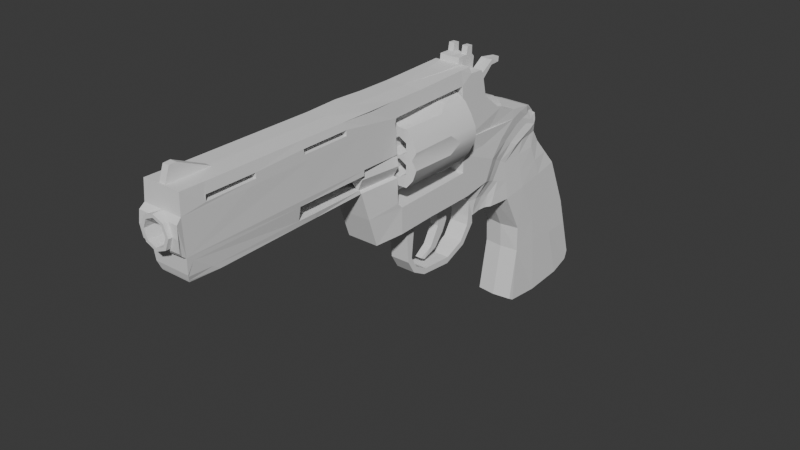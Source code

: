 # Source: Revolver.blend  (saved by Blender 4.0.36; exported with 4.5.12 LTS)
import bpy
from mathutils import Matrix  # noqa: F401  (used for matrix-valued properties, if any)

bpy.ops.wm.read_factory_settings(use_empty=True)
scene = bpy.context.scene
scene.name = 'Scene'

# ---- collections
col_collection = bpy.data.collections.new('Collection'); scene.collection.children.link(col_collection)

# ---- world
world_world = bpy.data.worlds.new('World'); scene.world = world_world
world_world.use_nodes = True; world_world.node_tree.nodes.clear()
_N = world_world.node_tree.nodes; _L = world_world.node_tree.links
n0 = _N.new('ShaderNodeOutputWorld'); n0.name = 'World Output'; n0.location = (300, 300)
n1 = _N.new('ShaderNodeBackground'); n1.name = 'Background'; n1.location = (10, 300)
n1.inputs[0].default_value = (0.05088, 0.05088, 0.05088, 1.0)
_L.new(n1.outputs[0], n0.inputs[0])
n0.is_active_output = True
world_world.color = (0.05088, 0.05088, 0.05088)
world_world.use_sun_shadow = False
world_world.sun_shadow_jitter_overblur = 0.0

# ---- meshes
me_cube_001 = bpy.data.meshes.new('Cube.001')
me_cube_001.from_pydata([(0.8522, -0.5563, 0.5563), (0.6793, -1.817, 0.5192), (0.6931, -2.225, 1.724), (0.6346, -2.559, 2.893), (0.6301, -10.45, 2.799), (0.7459, -10.56, 3.121), (0.8066, -10.61, 3.759), (0.8092, -10.77, 3.869), (0.866, -10.89, 4.983), (0.8314, -10.69, 5.169), (0.8005, -10.65, 5.97), (0.8005, 0.5367, 5.946), (0.8005, 3.455, 6.039), (0.8522, 3.528, 5.765), (0.8522, 4.164, 5.729), (0.8522, 6.493, 3.447), (0.8522, 7.497, 3.318), (0.673, 7.87, 3.188), (0.8522, 8.103, 2.824), (0.8522, 8.168, 2.518), (0.8522, 9.749, 0.001959), (0.8522, 10.72, -2.23), (0.7935, 11.69, -5.245), (0.7759, 11.58, -5.648), (0.8358, 10.62, -5.896), (0.8288, 8.799, -6.027), (0.8398, 7.18, -5.858), (0.8198, 6.97, -5.733), (0.8067, 7.376, -3.443), (0.8174, 7.337, -2.327), (0.7981, 6.436, -0.5882), (0.8004, 7.916, 3.02), (0.4482, 4.453, -0.6955), (0.8522, 5.522, 3.781), (0.8522, 4.511, 4.577), (0.8522, 4.279, 5.578), (0.8005, -9.644, 5.96), (0.1364, -8.75, 5.954), (0.1364, -10.11, 6.558), (0.1364, -10.4, 6.54), (0.1364, -10.61, 5.945), (0.8522, -3.488, 5.664), (0.8522, -3.492, 5.445), (0.8522, -5.496, 5.44), (0.8522, -5.541, 5.649), (0.8522, -7.665, 5.563), (0.8522, -7.667, 5.36), (0.8522, -9.723, 5.32), (0.8522, -9.72, 5.56), (0.8522, -0.5667, 1.665), (0.8522, -0.8027, 1.901), (0.8522, -0.8201, 2.966), (0.8522, -0.8644, 3.88), (0.8522, -0.9353, 5.138), (0.8522, -0.8918, 5.306), (0.8522, 0.1204, 5.343), (0.8522, 2.995, 5.405), (0.8522, 3.089, 4.399), (0.8522, 3.271, 4.044), (0.8522, 3.271, 3.141), (0.8522, 3.182, 2.515), (0.8522, 3.182, 1.755), (0.6658, 5.44, -0.6017), (0.6997, 5.802, 0.4276), (0.7138, 6.286, 1.114), (0.8522, 6.83, 1.762), (0.8522, 7.851, 2.18), (0.8522, 8.097, 2.329), (0.8522, 7.3, 3.238), (0.8522, 7.009, 3.193), (0.8522, 6.51, 3.007), (0.8522, 5.765, 2.411), (0.8522, 5.176, 1.688), (0.8522, 0.8836, 0.6783), (0.8522, 0.9836, 0.7492), (0.8522, 1.029, 0.8241), (0.8522, 0.9836, 1.03), (0.8522, 0.784, 1.09), (0.8522, 0.6945, 1.034), (0.8522, 0.6238, 0.9426), (0.8522, 0.6217, 0.8116), (0.8522, 0.6862, 0.7201), (0.8522, 0.786, 0.6764), (0.8522, 0.9046, 1.086), (0.8522, 1.027, 0.9489), (0.8522, 0.7818, 1.029), (0.8522, 0.801, 1.034), (0.8522, 0.8804, 0.7445), (0.8522, 0.8588, 0.7362), (0.8522, 8.865, -1.987), (0.8522, 9.012, -1.941), (0.8522, 9.096, -1.869), (0.8522, 9.122, -1.604), (0.8522, 8.906, -1.454), (0.8522, 8.776, -1.486), (0.8522, 8.656, -1.569), (0.8522, 8.602, -1.725), (0.8522, 8.644, -1.86), (0.8522, 8.747, -1.951), (0.8522, 9.049, -1.506), (0.8522, 9.143, -1.718), (0.8522, 8.879, -1.526), (0.8522, 8.904, -1.528), (0.8522, 8.887, -1.906), (0.8522, 8.858, -1.908), (0.9081, -10.92, 4.513), (0.8522, -2.629, 3.896), (0.8522, -2.679, 5.257), (0.8522, -0.8936, 3.959), (0.8522, -0.9269, 4.853), (0.0, -0.5563, 0.5563), (0.0, -1.817, 0.5192), (0.0, -2.225, 1.724), (0.0, -2.559, 2.893), (0.0, -10.45, 2.799), (0.0, -10.56, 3.121), (0.0, -10.61, 3.759), (0.0, -10.8, 3.857), (0.3764, -10.89, 4.983), (0.0, -10.69, 5.169), (0.0, -10.65, 5.991), (0.0, 0.5367, 5.967), (0.0, 3.455, 6.06), (0.0, 3.528, 5.765), (0.0, 4.164, 5.729), (0.0, 6.493, 3.447), (0.0, 7.497, 3.318), (0.0, 7.87, 3.188), (0.0, 8.103, 2.824), (0.0, 8.168, 2.518), (0.0, 9.861, 0.001959), (0.0, 10.82, -2.23), (0.0, 11.74, -5.245), (0.0, 11.66, -5.707), (0.0, 10.62, -5.932), (0.0, 8.799, -6.061), (0.0, 7.136, -5.889), (0.0, 6.878, -5.739), (0.0, 7.286, -3.443), (0.0, 7.211, -2.327), (0.0, 6.278, -0.5882), (0.8004, 7.994, 2.899), (0.0, 4.453, -0.6955), (0.0, 5.522, 3.781), (0.0, 4.511, 4.577), (0.0, 4.279, 5.578), (0.0, -9.644, 5.981), (0.0, -0.5667, 1.665), (0.0, -0.8027, 1.901), (0.03627, -0.8201, 3.095), (-0.08667, -0.8644, 3.738), (0.0, -0.9353, 5.138), (0.0, -0.8918, 5.306), (0.0, 0.1204, 5.343), (0.0, 2.995, 5.405), (0.0, 3.089, 4.399), (0.0, 3.271, 4.044), (0.0, 3.271, 3.141), (0.0, 3.182, 2.515), (0.0, 3.182, 1.755), (0.0, 5.44, -0.6526), (0.0, 5.802, -0.2644), (0.0, 6.286, 1.114), (0.0, 6.83, 1.762), (0.0, 7.851, 2.18), (0.0, 8.097, 2.329), (0.8254, 8.367, 0.5391), (0.7555, 6.36, 0.2725), (0.0, 5.623, -0.4563), (0.0, 9.41, 0.6723), (0.6829, 5.623, -0.08127), (0.775, 9.208, 0.6723), (0.6192, -10.92, 4.524), (0.0, -2.629, 3.896), (0.0, -2.679, 5.257), (0.0, -0.8936, 3.959), (0.0, -0.9269, 4.853), (0.0, -8.75, 5.954), (0.0, -10.11, 6.558), (0.0, -10.4, 6.54), (0.0, -10.61, 5.945), (0.6996, 8.679, 1.328), (0.0, 8.969, 1.328), (0.7111, 8.32, 1.883), (0.0, 8.595, 1.883), (0.8522, 11.1, -3.511), (0.0, 11.17, -3.511), (0.8522, 8.667, -0.1948), (0.8522, 7.472, -0.3915), (0.8522, 9.615, -2.262), (0.8522, 8.413, -2.294), (0.7992, 8.075, 1.257), (0.7688, 7.18, 1.185), (0.7672, 7.419, 1.803), (0.7326, 8.007, 1.843), (0.8522, 8.58, -3.465), (0.8522, 9.874, -3.488), (0.8522, 7.43, 2.008), (0.0, 7.43, 2.008), (0.009346, 0.5367, 5.967), (0.4396, 4.164, 5.674), (0.3497, 2.467, 6.045), (0.4396, 3.249, 6.111), (0.4396, 3.28, 6.365), (0.4396, 3.746, 6.361), (0.4396, 3.813, 6.68), (0.4396, 4.087, 6.665), (0.4396, 4.087, 6.323), (0.4396, 4.216, 6.194), (0.4396, 4.18, 5.857), (0.0, 4.164, 5.6), (0.0, 2.467, 6.045), (0.0, 3.249, 6.111), (0.0, 3.28, 6.336), (0.1913, 3.746, 6.372), (0.1913, 3.813, 6.68), (0.1913, 4.087, 6.665), (0.1913, 4.087, 6.323), (0.0, 4.216, 6.194), (0.0, 4.18, 5.857), (0.4396, 3.712, 5.985), (0.4396, 3.999, 5.907), (0.4396, 3.249, 5.939), (0.4396, 3.582, 5.696), (0.4252, -0.5563, 0.5563), (0.4252, 4.453, -0.6955), (0.4252, 4.486, -1.071), (0.4252, 3.893, -1.845), (0.4252, 2.831, -2.282), (0.4252, 1.335, -2.145), (0.4252, 0.689, -1.785), (0.4252, 0.3475, -1.207), (0.4252, 0.2357, 0.1215), (0.4252, 2.051, 0.6148), (0.4252, 1.228, 0.6143), (0.4252, 0.6618, 0.1378), (0.4252, 0.546, -1.085), (0.4252, 0.8421, -1.601), (0.4252, 1.422, -1.91), (0.4252, 2.864, -2.013), (0.4252, 3.726, -1.639), (0.4252, 4.139, -1.034), (0.4252, 4.19, -0.6734), (0.4252, 4.203, 0.009061), (0.4252, 3.512, 0.6298), (0.8433, 4.774, 0.8086), (0.5446, 4.535, 0.06343), (0.0, 4.486, -1.071), (0.0, 3.893, -1.845), (0.0, 2.831, -2.282), (0.0, 1.335, -2.145), (0.0, 0.689, -1.785), (0.0, 0.3475, -1.207), (0.0, 0.2357, 0.1215), (0.0, 4.535, 0.06343), (0.0, 2.051, 0.6148), (0.0, 1.228, 0.6143), (0.0, 0.6618, 0.1378), (0.0, 0.546, -1.085), (0.0, 0.8421, -1.601), (0.0, 1.422, -1.91), (0.0, 2.864, -2.013), (0.0, 3.726, -1.639), (0.0, 4.139, -1.034), (0.0, 4.19, -0.6734), (0.0, 4.203, 0.009061), (0.0, 3.512, 0.6298), (0.8522, 4.774, 0.8086), (0.8522, 2.051, 0.6148), (0.8522, 1.228, 0.6143), (0.8522, 3.512, 0.6298), (0.81, 7.325, 0.4058), (0.5522, 5.167, -0.577), (0.4814, 4.838, -0.6065), (0.0, 7.898, 3.008), (0.0, 7.976, 2.887), (0.0, 5.157, -0.5916), (0.0, 4.828, -0.6059), (0.6699, 5.51, 0.5436), (0.7213, 5.168, 0.6743), (0.757, 7.755, 3.01), (0.8198, 7.979, 2.743), (0.5713, 5.324, -0.03359), (0.5261, 4.962, 0.02029), (0.68, 5.97, 1.283), (0.726, 5.599, 1.473), (0.7791, 6.53, 1.95), (0.779, 6.174, 2.165), (0.7789, 6.864, 2.622), (0.7789, 7.171, 2.289), (0.7789, 7.614, 2.465), (0.7789, 7.333, 2.803), (0.8436, 7.872, 2.585), (0.8049, 7.607, 2.888), (0.8522, 6.995, 3.382), (0.0, 6.995, 3.382), (0.0, -7.665, 5.563), (0.0, -7.667, 5.36), (0.0, -9.723, 5.32), (0.0, -9.72, 5.56), (0.0, -3.488, 5.664), (0.0, -3.492, 5.445), (0.0, -5.496, 5.44), (0.0, -5.541, 5.649), (0.8005, -0.9104, 5.949), (0.8522, -2.2, 5.973), (0.8005, -3.619, 5.954), (0.8005, -5.521, 5.956), (0.8005, -7.908, 5.958), (0.0, -0.9104, 5.97), (0.0, -2.2, 5.973), (0.0, -3.619, 5.975), (0.0, -5.521, 5.977), (0.0, -7.908, 5.979), (0.8522, -7.941, 5.162), (0.8522, -5.271, 5.21), (0.0, -7.941, 5.162), (0.0, -5.271, 5.21), (0.8522, 0.9815, 1.702), (0.8522, 2.231, 1.732), (0.0, 0.9815, 1.702), (0.0, 2.231, 1.732), (0.7959, 4.89, 3.074), (0.7959, 4.473, 2.463), (0.8522, 4.393, 5.087), (0.0, 4.393, 5.087), (0.8522, 4.341, 5.31), (0.0, 4.341, 5.31), (0.8005, 2.964, 6.023), (0.0, 2.964, 6.045), (0.7229, -9.258, 2.813), (0.0, -9.258, 2.813), (0.8401, -10.87, 4.008), (0.2317, -10.87, 3.986), (0.8522, -2.476, 5.525), (0.8005, -2.563, 5.952), (-0.3877, -10.87, 3.986), (0.8361, -5.744, 3.847), (0.0, -5.677, 3.847), (0.6659, -4.933, 2.864), (0.0, -4.933, 2.864), (0.676, -5.767, 2.855), (0.0, -5.7, 2.855), (0.6568, -10.48, 2.873), (0.0, -10.48, 2.873), (0.7422, -9.57, 3.031), (0.7128, -5.762, 3.083), (0.7227, -10.54, 3.056), (0.0, -10.54, 3.056), (0.7898, -10.34, 3.569), (0.8039, -5.749, 3.641), (0.6175, -2.637, 3.045), (0.7128, -4.927, 3.083), (0.8522, -2.629, 3.676), (-0.113, -5.878, 3.083), (0.0, -2.621, 3.083), (-0.113, -4.927, 3.083), (0.0, -2.629, 3.896), (-0.04846, -2.629, 3.676), (0.8522, -2.629, 3.676), (-0.04544, -2.629, 3.676), (-0.113, -5.869, 3.652), (-0.8522, -0.5563, 0.5563), (-0.6793, -1.817, 0.5192), (-0.6931, -2.225, 1.724), (-0.6346, -2.559, 2.893), (-0.6301, -10.45, 2.799), (-0.7459, -10.56, 3.121), (-0.8066, -10.61, 3.759), (-0.8092, -10.77, 3.869), (-0.866, -10.89, 4.983), (-0.8314, -10.69, 5.169), (-0.8005, -10.65, 5.97), (-0.8005, 0.5367, 5.946), (-0.8005, 3.455, 6.039), (-0.8522, 3.528, 5.765), (-0.8522, 4.164, 5.729), (-0.8522, 6.493, 3.447), (-0.8522, 7.497, 3.318), (-0.673, 7.87, 3.188), (-0.8522, 8.103, 2.824), (-0.8522, 8.168, 2.518), (-0.8522, 9.749, 0.001959), (-0.8522, 10.72, -2.23), (-0.7935, 11.69, -5.245), (-0.7759, 11.58, -5.648), (-0.8358, 10.62, -5.896), (-0.8288, 8.799, -6.027), (-0.8398, 7.18, -5.858), (-0.8198, 6.97, -5.733), (-0.8067, 7.376, -3.443), (-0.8174, 7.337, -2.327), (-0.7981, 6.436, -0.5882), (-0.8004, 7.916, 3.02), (-0.4482, 4.453, -0.6955), (-0.8522, 5.522, 3.781), (-0.8522, 4.511, 4.577), (-0.8522, 4.279, 5.578), (-0.8005, -9.644, 5.96), (-0.1364, -8.75, 5.954), (-0.1364, -10.11, 6.558), (-0.1364, -10.4, 6.54), (-0.1364, -10.61, 5.945), (-0.8522, -3.488, 5.664), (-0.8522, -3.492, 5.445), (-0.8522, -5.496, 5.44), (-0.8522, -5.541, 5.649), (-0.8522, -7.665, 5.563), (-0.8522, -7.667, 5.36), (-0.8522, -9.723, 5.32), (-0.8522, -9.72, 5.56), (-0.8522, -0.5667, 1.665), (-0.8522, -0.8027, 1.901), (-0.8522, -0.8201, 2.966), (-0.8522, -0.8644, 3.88), (-0.8522, -0.9353, 5.138), (-0.8522, -0.8918, 5.306), (-0.8522, 0.1204, 5.343), (-0.8522, 2.995, 5.405), (-0.8522, 3.089, 4.399), (-0.8522, 3.271, 4.044), (-0.8522, 3.271, 3.141), (-0.8522, 3.182, 2.515), (-0.8522, 3.182, 1.755), (-0.6658, 5.44, -0.6017), (-0.6997, 5.802, 0.4276), (-0.7138, 6.286, 1.114), (-0.8522, 6.83, 1.762), (-0.8522, 7.851, 2.18), (-0.8522, 8.097, 2.329), (-0.8522, 7.3, 3.238), (-0.8522, 7.009, 3.193), (-0.8522, 6.51, 3.007), (-0.8522, 5.765, 2.411), (-0.8522, 5.176, 1.688), (-0.8522, 0.8836, 0.6783), (-0.8522, 0.9836, 0.7492), (-0.8522, 1.029, 0.8241), (-0.8522, 0.9836, 1.03), (-0.8522, 0.784, 1.09), (-0.8522, 0.6945, 1.034), (-0.8522, 0.6238, 0.9426), (-0.8522, 0.6217, 0.8116), (-0.8522, 0.6862, 0.7201), (-0.8522, 0.786, 0.6764), (-0.8522, 0.9046, 1.086), (-0.8522, 1.027, 0.9489), (-0.8522, 0.7818, 1.029), (-0.8522, 0.801, 1.034), (-0.8522, 0.8804, 0.7445), (-0.8522, 0.8588, 0.7362), (-0.8522, 8.865, -1.987), (-0.8522, 9.012, -1.941), (-0.8522, 9.096, -1.869), (-0.8522, 9.122, -1.604), (-0.8522, 8.906, -1.454), (-0.8522, 8.776, -1.486), (-0.8522, 8.656, -1.569), (-0.8522, 8.602, -1.725), (-0.8522, 8.644, -1.86), (-0.8522, 8.747, -1.951), (-0.8522, 9.049, -1.506), (-0.8522, 9.143, -1.718), (-0.8522, 8.879, -1.526), (-0.8522, 8.904, -1.528), (-0.8522, 8.887, -1.906), (-0.8522, 8.858, -1.908), (-0.9081, -10.92, 4.513), (-0.8522, -2.629, 3.86), (-0.8522, -2.679, 5.257), (-0.8522, -0.8936, 3.959), (-0.8522, -0.9269, 4.853), (-0.3764, -10.89, 4.983), (-0.8004, 7.994, 2.899), (-0.8254, 8.367, 0.5391), (-0.7555, 6.36, 0.2725), (-0.6829, 5.623, -0.08127), (-0.775, 9.208, 0.6723), (-0.6192, -10.92, 4.524), (-0.6996, 8.679, 1.328), (-0.7111, 8.32, 1.883), (-0.8522, 11.1, -3.511), (-0.8522, 8.667, -0.1948), (-0.8522, 7.472, -0.3915), (-0.8522, 9.615, -2.262), (-0.8522, 8.413, -2.294), (-0.7992, 8.075, 1.257), (-0.7688, 7.18, 1.185), (-0.7672, 7.419, 1.803), (-0.7326, 8.007, 1.843), (-0.8522, 8.58, -3.465), (-0.8522, 9.874, -3.488), (-0.8522, 7.43, 2.008), (-0.009346, 0.5367, 5.967), (-0.4396, 4.164, 5.674), (-0.3497, 2.467, 6.045), (-0.4396, 3.249, 6.111), (-0.4396, 3.28, 6.365), (-0.4396, 3.746, 6.361), (-0.4396, 3.813, 6.68), (-0.4396, 4.087, 6.665), (-0.4396, 4.087, 6.323), (-0.4396, 4.216, 6.194), (-0.4396, 4.18, 5.857), (-0.1913, 3.746, 6.372), (-0.1913, 3.813, 6.68), (-0.1913, 4.087, 6.665), (-0.1913, 4.087, 6.323), (-0.4396, 3.712, 5.985), (-0.4396, 3.999, 5.907), (-0.4396, 3.249, 5.939), (-0.4396, 3.582, 5.696), (-0.4252, -0.5563, 0.5563), (-0.4252, 4.453, -0.6955), (-0.4252, 4.486, -1.071), (-0.4252, 3.893, -1.845), (-0.4252, 2.831, -2.282), (-0.4252, 1.335, -2.145), (-0.4252, 0.689, -1.785), (-0.4252, 0.3475, -1.207), (-0.4252, 0.2357, 0.1215), (-0.4252, 2.051, 0.6148), (-0.4252, 1.228, 0.6143), (-0.4252, 0.6618, 0.1378), (-0.4252, 0.546, -1.085), (-0.4252, 0.8421, -1.601), (-0.4252, 1.422, -1.91), (-0.4252, 2.864, -2.013), (-0.4252, 3.726, -1.639), (-0.4252, 4.139, -1.034), (-0.4252, 4.19, -0.6734), (-0.4252, 4.203, 0.009061), (-0.4252, 3.512, 0.6298), (-0.8433, 4.774, 0.8086), (-0.5446, 4.535, 0.06343), (-0.8522, 4.774, 0.8086), (-0.8522, 2.051, 0.6148), (-0.8522, 1.228, 0.6143), (-0.8522, 3.512, 0.6298), (-0.81, 7.325, 0.4058), (-0.5522, 5.167, -0.577), (-0.4814, 4.838, -0.6065), (-0.6699, 5.51, 0.5436), (-0.7213, 5.168, 0.6743), (-0.757, 7.755, 3.01), (-0.8198, 7.979, 2.743), (-0.5713, 5.324, -0.03359), (-0.5261, 4.962, 0.02029), (-0.68, 5.97, 1.283), (-0.726, 5.599, 1.473), (-0.7791, 6.53, 1.95), (-0.779, 6.174, 2.165), (-0.7789, 6.864, 2.622), (-0.7789, 7.171, 2.289), (-0.7789, 7.614, 2.465), (-0.7789, 7.333, 2.803), (-0.8436, 7.872, 2.585), (-0.8049, 7.607, 2.888), (-0.8522, 6.995, 3.382), (-0.8005, -0.9104, 5.949), (-0.8522, -2.2, 5.973), (-0.8005, -3.619, 5.954), (-0.8005, -5.521, 5.956), (-0.8005, -7.908, 5.958), (-0.8522, -7.941, 5.162), (-0.8522, -5.271, 5.21), (-0.8522, 0.9815, 1.702), (-0.8522, 2.231, 1.732), (-0.7959, 4.89, 3.074), (-0.7959, 4.473, 2.463), (-0.8522, 4.393, 5.087), (-0.8522, 4.341, 5.31), (-0.8005, 2.964, 6.023), (-0.7229, -9.258, 2.813), (-0.8401, -10.87, 4.008), (-0.2317, -10.87, 3.986), (-0.8522, -2.476, 5.525), (-0.8005, -2.563, 5.952), (0.3877, -10.87, 3.986), (-0.8361, -5.744, 3.847), (-0.6659, -4.933, 2.864), (-0.676, -5.767, 2.855), (-0.6568, -10.48, 2.873), (-0.7422, -9.57, 3.031), (-0.7128, -5.762, 3.083), (-0.7227, -10.54, 3.056), (-0.7898, -10.34, 3.569), (-0.8039, -5.749, 3.641), (-0.7128, -2.575, 3.169), (-0.7128, -4.927, 3.083), (-0.8522, -2.629, 3.676), (-0.8522, -2.629, 3.676), (-0.113, -4.98, 3.658), (0.8172, -4.892, 3.651), (-0.8172, -4.892, 3.651), (-0.8522, -0.8201, 2.966), (-0.8522, -0.8201, 3.196), (-0.8522, -0.8644, 3.71), (-0.1701, -0.8644, 3.43), (-0.1701, -0.8644, 3.43), (-0.1701, -0.8644, 3.43), (-0.1701, -2.674, 3.43), (-0.113, -4.953, 3.371), (-0.1638, -0.8644, 3.584)], [(73, 74), (75, 84), (74, 75), (83, 77), (77, 78), (78, 79), (79, 80), (80, 81), (81, 82), (76, 83), (73, 82), (76, 84), (85, 86), (86, 87), (87, 88), (85, 88), (89, 90), (91, 100), (90, 91), (99, 93), (93, 94), (94, 95), (95, 96), (96, 97), (97, 98), (92, 99), (89, 98), (92, 100), (101, 102), (102, 103), (103, 104), (101, 104), (322, 323), (435, 436), (437, 446), (436, 437), (445, 439), (439, 440), (440, 441), (441, 442), (442, 443), (443, 444), (438, 445), (435, 444), (438, 446), (447, 448), (448, 449), (449, 450), (447, 450), (451, 452), (453, 462), (452, 453), (461, 455), (455, 456), (456, 457), (457, 458), (458, 459), (459, 460), (454, 461), (451, 460), (454, 462), (463, 464), (464, 465), (465, 466), (463, 466), (568, 569), (413, 595), (598, 599)], [(57, 155, 156, 58), (5, 6, 116, 115), (22, 23, 133, 132), (58, 156, 157, 59), (6, 7, 117, 116), (23, 24, 134, 133), (59, 157, 158, 60), (105, 8, 118, 172), (324, 34, 144, 325), (24, 25, 135, 134), (60, 158, 159, 61), (8, 9, 119, 118), (14, 35, 145, 124), (30, 62, 160, 140), (25, 26, 136, 135), (9, 10, 120, 119), (170, 63, 161, 168), (26, 27, 137, 136), (10, 36, 146, 120), (63, 64, 162, 161), (27, 28, 138, 137), (328, 12, 122, 329), (64, 65, 163, 162), (28, 29, 139, 138), (319, 61, 159, 321), (12, 13, 123, 122), (197, 66, 164, 198), (29, 30, 140, 139), (13, 14, 124, 123), (66, 67, 165, 164), (272, 62, 170, 282), (34, 33, 143, 144), (19, 67, 165, 129), (62, 272, 276, 160), (332, 105, 172, 333), (308, 313, 146, 36), (62, 170, 168, 160), (337, 106, 173, 338), (181, 171, 169, 182), (315, 107, 174, 317), (30, 167, 170, 62), (52, 150, 175, 108), (192, 64, 167, 271), (108, 175, 176, 109), (181, 191, 166, 171), (281, 19, 18, 141), (49, 147, 148, 50), (33, 15, 125, 143), (50, 148, 149, 51), (68, 16, 294, 69), (16, 17, 127, 126), (109, 176, 151, 53), (0, 1, 111, 110), (141, 18, 128, 275), (53, 151, 152, 54), (1, 2, 112, 111), (18, 19, 129, 128), (54, 152, 153, 55), (2, 3, 113, 112), (171, 20, 130, 169), (55, 153, 154, 56), (330, 4, 114, 331), (20, 21, 131, 130), (56, 154, 155, 57), (347, 5, 115, 348), (217, 214, 215, 216), (185, 22, 132, 186), (37, 40, 180, 177), (38, 178, 179, 39), (39, 179, 180, 40), (37, 177, 178, 38), (167, 64, 63, 170), (188, 30, 29, 190), (183, 181, 182, 184), (271, 167, 30, 188), (19, 183, 184, 129), (191, 181, 183, 194), (28, 195, 190, 29), (67, 183, 19), (21, 185, 186, 131), (196, 185, 21, 189), (195, 196, 189, 190), (64, 192, 193, 65), (192, 191, 194, 193), (171, 166, 187, 20), (166, 271, 188, 187), (20, 187, 189, 21), (187, 188, 190, 189), (24, 196, 195, 25), (25, 195, 28, 26), (27, 26, 28), (23, 185, 196, 24), (185, 23, 22), (67, 66, 194, 183), (65, 197, 198, 163), (66, 197, 193, 194), (193, 197, 65), (37, 38, 39, 40), (200, 210, 219, 209), (199, 201, 211, 121), (201, 202, 212, 211), (202, 203, 213, 212), (203, 204, 214, 213), (204, 205, 215, 214), (205, 206, 216, 215), (206, 207, 217, 216), (207, 208, 218, 217), (208, 209, 219, 218), (217, 218, 213, 214), (204, 207, 206, 205), (221, 209, 208, 207), (202, 220, 204, 203), (220, 221, 207, 204), (209, 221, 200), (200, 221, 220, 223), (223, 220, 202, 222), (202, 201, 222), (201, 199, 222), (225, 226, 247, 142), (226, 227, 248, 247), (227, 228, 249, 248), (228, 229, 250, 249), (229, 230, 251, 250), (230, 231, 252, 251), (281, 292, 67, 19), (231, 232, 253, 252), (225, 246, 254, 142), (224, 110, 253, 232), (233, 234, 256, 255), (240, 241, 263, 262), (237, 238, 260, 259), (233, 255, 266, 244), (234, 235, 257, 256), (241, 242, 264, 263), (238, 239, 261, 260), (235, 236, 258, 257), (242, 243, 265, 264), (239, 240, 262, 261), (236, 237, 259, 258), (243, 244, 266, 265), (231, 236, 235, 232), (230, 237, 236, 231), (229, 238, 237, 230), (228, 239, 238, 229), (227, 240, 239, 228), (226, 241, 240, 227), (225, 242, 241, 226), (243, 242, 225, 246), (243, 246, 245, 244), (232, 235, 234, 224), (282, 170, 63, 278), (191, 192, 271, 166), (244, 245, 267, 270), (234, 233, 268, 269), (244, 270, 268, 233), (234, 269, 0, 224), (278, 63, 64, 284), (284, 64, 65, 286), (288, 70, 71, 287), (289, 197, 66, 290), (290, 66, 67, 292), (273, 32, 142, 277), (272, 273, 277, 276), (69, 291, 293, 68), (291, 290, 292, 293), (70, 288, 291, 69), (288, 289, 290, 291), (197, 289, 286, 65), (289, 288, 287, 286), (72, 285, 287, 71), (285, 284, 286, 287), (267, 279, 285, 72), (279, 278, 284, 285), (246, 283, 279, 267), (283, 282, 278, 279), (16, 68, 293, 280), (280, 293, 292, 281), (17, 31, 274, 127), (31, 141, 275, 274), (16, 280, 31, 17), (280, 281, 141, 31), (32, 273, 283, 246), (273, 272, 282, 283), (15, 294, 295, 125), (15, 70, 69, 294), (294, 16, 126, 295), (49, 0, 110, 147), (45, 296, 297, 46), (45, 48, 299, 296), (46, 297, 298, 47), (47, 298, 299, 48), (43, 302, 303, 44), (41, 300, 301, 42), (41, 44, 303, 300), (42, 301, 302, 43), (11, 121, 309, 304), (304, 309, 310, 305), (305, 310, 311, 306), (306, 311, 312, 307), (307, 312, 313, 308), (36, 48, 45, 308), (44, 41, 306, 307), (54, 55, 11, 304), (335, 334, 54, 304), (307, 308, 45, 44), (43, 44, 45, 46), (10, 9, 47, 36), (9, 314, 316, 119), (314, 315, 317, 316), (46, 47, 9, 314), (43, 46, 314, 315), (42, 43, 315, 107), (53, 107, 106, 52), (341, 346, 345, 330), (3, 2, 50, 51), (0, 49, 50, 2, 1), (49, 318, 320, 147), (318, 319, 321, 320), (0, 269, 318, 49), (268, 319, 318, 269), (61, 319, 268, 270), (267, 72, 61, 270), (61, 72, 71, 323, 60), (60, 323, 71, 70, 322, 59), (15, 33, 322, 70), (33, 34, 59, 322), (326, 324, 325, 327), (34, 324, 58, 59), (35, 326, 327, 145), (58, 324, 326, 57), (57, 326, 35, 56), (14, 13, 56, 35), (11, 328, 329, 121), (328, 56, 13, 12), (56, 328, 11, 55), (341, 330, 331, 342), (349, 6, 5, 347), (350, 337, 6, 349), (7, 332, 333, 117), (306, 41, 334, 335), (41, 42, 107, 334), (54, 334, 107, 53), (333, 336, 117), (339, 341, 342, 340), (3, 339, 340, 113), (6, 337, 338, 116), (337, 106, 107, 315), (6, 337, 315, 314), (6, 314, 9, 8), (6, 8, 105, 332, 7), (330, 345, 343, 4), (4, 343, 344, 114), (346, 350, 349, 345), (345, 349, 347, 343), (343, 347, 348, 344), (339, 352, 346, 341), (351, 352, 339, 3), (350, 353, 106, 337), (352, 356, 354, 346), (355, 356, 352, 351), (351, 3, 113, 355), (353, 358, 357, 106), (353, 358, 360, 359), (592, 360, 359, 593), (350, 346, 354, 361), (419, 420, 156, 155), (367, 115, 116, 368), (384, 132, 133, 385), (420, 421, 157, 156), (368, 116, 117, 369), (385, 133, 134, 386), (421, 422, 158, 157), (467, 478, 472, 370), (570, 325, 144, 396), (386, 134, 135, 387), (422, 423, 159, 158), (370, 472, 119, 371), (376, 124, 145, 397), (392, 140, 160, 424), (387, 135, 136, 388), (371, 119, 120, 372), (476, 168, 161, 425), (388, 136, 137, 389), (372, 120, 146, 398), (425, 161, 162, 426), (389, 137, 138, 390), (572, 329, 122, 374), (426, 162, 163, 427), (390, 138, 139, 391), (567, 321, 159, 423), (374, 122, 123, 375), (492, 198, 164, 428), (391, 139, 140, 392), (375, 123, 124, 376), (428, 164, 165, 429), (540, 546, 476, 424), (396, 144, 143, 395), (381, 129, 165, 429), (424, 160, 276, 540), (574, 575, 478, 467), (563, 398, 146, 313), (424, 160, 168, 476), (579, 338, 173, 468), (479, 182, 169, 477), (565, 317, 174, 469), (392, 424, 476, 475), (414, 470, 175, 150), (487, 539, 475, 426), (470, 471, 176, 175), (479, 477, 474, 486), (545, 473, 380, 381), (411, 412, 148, 147), (395, 143, 125, 377), (412, 413, 149, 148), (430, 431, 558, 378), (378, 126, 127, 379), (471, 415, 151, 176), (362, 110, 111, 363), (473, 275, 128, 380), (415, 416, 152, 151), (363, 111, 112, 364), (380, 128, 129, 381), (416, 417, 153, 152), (364, 112, 113, 365), (477, 169, 130, 382), (417, 418, 154, 153), (573, 331, 114, 366), (382, 130, 131, 383), (418, 419, 155, 154), (585, 348, 115, 367), (507, 506, 505, 504), (481, 186, 132, 384), (399, 177, 180, 402), (400, 401, 179, 178), (401, 402, 180, 179), (399, 400, 178, 177), (475, 476, 425, 426), (483, 485, 391, 392), (480, 184, 182, 479), (539, 483, 392, 475), (381, 129, 184, 480), (486, 489, 480, 479), (390, 391, 485, 490), (429, 381, 480), (383, 131, 186, 481), (491, 484, 383, 481), (490, 485, 484, 491), (426, 427, 488, 487), (487, 488, 489, 486), (477, 382, 482, 474), (474, 482, 483, 539), (382, 383, 484, 482), (482, 484, 485, 483), (386, 387, 490, 491), (387, 388, 390, 490), (389, 390, 388), (385, 386, 491, 481), (481, 384, 385), (429, 480, 489, 428), (427, 163, 198, 492), (428, 489, 488, 492), (488, 427, 492), (399, 402, 401, 400), (494, 503, 219, 210), (493, 121, 211, 495), (495, 211, 212, 496), (496, 212, 213, 497), (497, 213, 504, 498), (498, 504, 505, 499), (499, 505, 506, 500), (500, 506, 507, 501), (501, 507, 218, 502), (502, 218, 219, 503), (507, 504, 213, 218), (498, 499, 500, 501), (509, 501, 502, 503), (496, 497, 498, 508), (508, 498, 501, 509), (503, 494, 509), (494, 511, 508, 509), (511, 510, 496, 508), (496, 510, 495), (495, 510, 493), (513, 142, 247, 514), (514, 247, 248, 515), (515, 248, 249, 516), (516, 249, 250, 517), (517, 250, 251, 518), (518, 251, 252, 519), (545, 381, 429, 556), (519, 252, 253, 520), (513, 142, 254, 534), (512, 520, 253, 110), (521, 255, 256, 522), (528, 262, 263, 529), (525, 259, 260, 526), (521, 532, 266, 255), (522, 256, 257, 523), (529, 263, 264, 530), (526, 260, 261, 527), (523, 257, 258, 524), (530, 264, 265, 531), (527, 261, 262, 528), (524, 258, 259, 525), (531, 265, 266, 532), (519, 520, 523, 524), (518, 519, 524, 525), (517, 518, 525, 526), (516, 517, 526, 527), (515, 516, 527, 528), (514, 515, 528, 529), (513, 514, 529, 530), (531, 534, 513, 530), (531, 532, 533, 534), (520, 512, 522, 523), (546, 542, 425, 476), (486, 474, 539, 487), (532, 538, 535, 533), (522, 537, 536, 521), (532, 521, 536, 538), (522, 512, 362, 537), (542, 548, 426, 425), (548, 550, 427, 426), (552, 551, 433, 432), (553, 554, 428, 492), (554, 556, 429, 428), (541, 277, 142, 394), (540, 276, 277, 541), (431, 430, 557, 555), (555, 557, 556, 554), (432, 431, 555, 552), (552, 555, 554, 553), (492, 427, 550, 553), (553, 550, 551, 552), (434, 433, 551, 549), (549, 551, 550, 548), (535, 434, 549, 543), (543, 549, 548, 542), (534, 535, 543, 547), (547, 543, 542, 546), (378, 544, 557, 430), (544, 545, 556, 557), (379, 127, 274, 393), (393, 274, 275, 473), (378, 379, 393, 544), (544, 393, 473, 545), (394, 534, 547, 541), (541, 547, 546, 540), (377, 125, 295, 558), (377, 558, 431, 432), (558, 295, 126, 378), (411, 147, 110, 362), (407, 408, 297, 296), (407, 296, 299, 410), (408, 409, 298, 297), (409, 410, 299, 298), (405, 406, 303, 302), (403, 404, 301, 300), (403, 300, 303, 406), (404, 405, 302, 301), (373, 559, 309, 121), (559, 560, 310, 309), (560, 561, 311, 310), (561, 562, 312, 311), (562, 563, 313, 312), (398, 563, 407, 410), (406, 562, 561, 403), (416, 559, 373, 417), (577, 559, 416, 576), (562, 406, 407, 563), (405, 408, 407, 406), (372, 398, 409, 371), (371, 119, 316, 564), (564, 316, 317, 565), (408, 564, 371, 409), (405, 565, 564, 408), (404, 469, 565, 405), (415, 414, 468, 469), (581, 573, 583, 584), (365, 413, 412, 364), (362, 363, 364, 412, 411), (411, 147, 320, 566), (566, 320, 321, 567), (362, 411, 566, 537), (536, 537, 566, 567), (423, 538, 536, 567), (535, 538, 423, 434), (423, 422, 569, 433, 434), (422, 421, 568, 432, 433, 569), (377, 432, 568, 395), (395, 568, 421, 396), (571, 327, 325, 570), (396, 421, 420, 570), (397, 145, 327, 571), (420, 419, 571, 570), (419, 418, 397, 571), (376, 397, 418, 375), (373, 121, 329, 572), (572, 374, 375, 418), (418, 417, 373, 572), (581, 342, 331, 573), (586, 585, 367, 368), (587, 586, 368, 579), (369, 117, 575, 574), (561, 577, 576, 403), (403, 576, 469, 404), (416, 415, 469, 576), (575, 117, 578), (580, 340, 342, 581), (365, 113, 340, 580), (368, 116, 338, 579), (579, 565, 469, 468), (368, 564, 565, 579), (368, 370, 371, 564), (368, 369, 574, 467, 370), (573, 366, 582, 583), (366, 114, 344, 582), (584, 583, 586, 587), (583, 582, 585, 586), (582, 344, 348, 585), (580, 581, 584, 589), (588, 365, 580, 589), (587, 579, 468, 590), (589, 584, 354, 356), (355, 588, 589, 356), (588, 355, 113, 365), (590, 468, 357, 358), (590, 591, 360, 358), (592, 594, 591, 360), (587, 361, 354, 584), (361, 587, 594, 592), (361, 592, 593, 350), (584, 587, 594, 589), (594, 591, 588, 589), (596, 595, 365, 588), (414, 597, 591, 468), (591, 597, 596, 588), (51, 149, 355, 3), (588, 355, 149, 596), (596, 149, 595), (150, 603, 598, 597, 414), (596, 597, 598, 149), (150, 52, 106, 357), (357, 591, 597, 150), (354, 356, 602, 592, 361), (601, 602, 356, 355), (360, 592, 602, 601), (355, 149, 600, 601), (601, 600, 603, 360), (150, 357, 360, 603)])
_uv = me_cube_001.uv_layers.new(name='UVMap')
_uv.uv.foreach_set('vector', [0.0, 0.0, 0.0, 0.0, 0.0, 0.0, 0.0, 0.0, 0.0, 0.0, 0.0, 0.0, 0.0, 0.0, 0.0, 0.0, 0.0, 0.0, 0.0, 0.0, 0.0, 0.0, 0.0, 0.0, 0.0, 0.0, 0.0, 0.0, 0.0, 0.0, 0.0, 0.0, 0.0, 0.0, 0.0, 0.0, 0.0, 0.0, 0.0, 0.0, 0.0, 0.0, 0.0, 0.0, 0.0, 0.0, 0.0, 0.0, 0.0, 0.0, 0.0, 0.0, 0.0, 0.0, 0.0, 0.0, 0.0, 0.0, 0.0, 0.0, 0.0, 0.0, 0.0, 0.0, 0.0, 0.0, 0.0, 0.0, 0.0, 0.0, 0.0, 0.0, 0.0, 0.0, 0.0, 0.0, 0.0, 0.0, 0.0, 0.0, 0.0, 0.0, 0.0, 0.0, 0.0, 0.0, 0.0, 0.0, 0.0, 0.0, 0.0, 0.0, 0.0, 0.0, 0.0, 0.0, 0.0, 0.0, 0.0, 0.0, 0.0, 0.0, 0.0, 0.0, 0.0, 0.0, 0.0, 0.0, 0.0, 0.0, 0.0, 0.0, 0.0, 0.0, 0.0, 0.0, 0.0, 0.0, 0.0, 0.0, 0.0, 0.0, 0.0, 0.0, 0.0, 0.0, 0.0, 0.0, 0.0, 0.0, 0.0, 0.0, 0.0, 0.0, 0.0, 0.0, 0.0, 0.0, 0.0, 0.0, 0.0, 0.0, 0.0, 0.0, 0.0, 0.0, 0.0, 0.0, 0.0, 0.0, 0.0, 0.0, 0.0, 0.0, 0.0, 0.0, 0.0, 0.0, 0.0, 0.0, 0.0, 0.0, 0.0, 0.0, 0.0, 0.0, 0.0, 0.0, 0.0, 0.0, 0.0, 0.0, 0.0, 0.0, 0.0, 0.0, 0.0, 0.0, 0.0, 0.0, 0.0, 0.0, 0.0, 0.0, 0.0, 0.0, 0.0, 0.0, 0.0, 0.0, 0.0, 0.0, 0.0, 0.0, 0.0, 0.0, 0.0, 0.0, 0.0, 0.0, 0.0, 0.0, 0.0, 0.0, 0.0, 0.0, 0.0, 0.0, 0.0, 0.0, 0.0, 0.0, 0.0, 0.0, 0.0, 0.0, 0.0, 0.0, 0.0, 0.0, 0.0, 0.0, 0.0, 0.0, 0.0, 0.0, 0.0, 0.0, 0.0, 0.0, 0.0, 0.0, 0.0, 0.0, 0.0, 0.0, 0.0, 0.0, 0.0, 0.0, 0.0, 0.0, 0.0, 0.0, 0.0, 0.0, 0.0, 0.0, 0.0, 0.0, 0.0, 0.0, 0.0, 0.0, 0.0, 0.0, 0.0, 0.0, 0.0, 0.0, 0.0, 0.0, 0.0, 0.0, 0.0, 0.0, 0.0, 0.0, 0.0, 0.0, 0.0, 0.0, 0.0, 0.0, 0.0, 0.0, 0.0, 0.0, 0.0, 0.0, 0.0, 0.0, 0.0, 0.0, 0.0, 0.0, 0.0, 0.0, 0.0, 0.0, 0.0, 0.0, 0.0, 0.0, 0.0, 0.0, 0.0, 0.0, 0.0, 0.0, 0.0, 0.0, 0.0, 0.0, 0.0, 0.0, 0.0, 0.0, 0.0, 0.0, 0.0, 0.0, 0.0, 0.0, 0.0, 0.0, 0.0, 0.0, 0.0, 0.0, 0.0, 0.0, 0.0, 0.0, 0.0, 0.0, 0.0, 0.0, 0.0, 0.0, 0.0, 0.0, 0.0, 0.0, 0.0, 0.0, 0.0, 0.0, 0.0, 0.0, 0.0, 0.0, 0.0, 0.0, 0.0, 0.0, 0.0, 0.0, 0.0, 0.0, 0.0, 0.0, 0.0, 0.0, 0.0, 0.0, 0.0, 0.0, 0.0, 0.0, 0.0, 0.0, 0.0, 0.0, 0.0, 0.0, 0.0, 0.0, 0.0, 0.0, 0.0, 0.0, 0.0, 0.0, 0.0, 0.0, 0.0, 0.0, 0.0, 0.0, 0.0, 0.0, 0.0, 0.0, 0.0, 0.0, 0.0, 0.0, 0.0, 0.0, 0.0, 0.0, 0.0, 0.0, 0.0, 0.0, 0.0, 0.0, 0.0, 0.0, 0.0, 0.0, 0.0, 0.0, 0.0, 0.0, 0.0, 0.0, 0.0, 0.0, 0.0, 0.0, 0.0, 0.0, 0.0, 0.0, 0.0, 0.0, 0.0, 0.0, 0.0, 0.0, 0.0, 0.0, 0.0, 0.0, 0.0, 0.0, 0.0, 0.0, 0.0, 0.0, 0.0, 0.0, 0.0, 0.0, 0.0, 0.0, 0.0, 0.0, 0.0, 0.0, 0.0, 0.0, 0.0, 0.0, 0.0, 0.0, 0.0, 0.0, 0.0, 0.0, 0.0, 0.0, 0.0, 0.0, 0.0, 0.0, 0.0, 0.0, 0.0, 0.0, 0.0, 0.0, 0.0, 0.0, 0.0, 0.0, 0.0, 0.0, 0.0, 0.0, 0.0, 0.0, 0.0, 0.0, 0.0, 0.0, 0.0, 0.0, 0.0, 0.0, 0.0, 0.0, 0.0, 0.0, 0.0, 0.0, 0.0, 0.0, 0.0, 0.0, 0.0, 0.0, 0.0, 0.0, 0.0, 0.0, 0.0, 0.0, 0.0, 0.0, 0.0, 0.0, 0.0, 0.0, 0.0, 0.0, 0.0, 0.0, 0.0, 0.0, 0.0, 0.0, 0.0, 0.0, 0.0, 0.0, 0.0, 0.0, 0.0, 0.0, 0.0, 0.0, 0.0, 0.0, 0.0, 0.0, 0.0, 0.0, 0.0, 0.0, 0.0, 0.0, 0.0, 0.0, 0.0, 0.0, 0.0, 0.0, 0.0, 0.0, 0.0, 0.0, 0.0, 0.0, 0.0, 0.0, 0.0, 0.0, 0.0, 0.0, 0.0, 0.0, 0.0, 0.0, 0.0, 0.0, 0.0, 0.0, 0.0, 0.0, 0.0, 0.0, 0.0, 0.0, 0.0, 0.0, 0.0, 0.0, 0.0, 0.0, 0.0, 0.0, 0.0, 0.0, 0.0, 0.0, 0.0, 0.0, 0.0, 0.0, 0.0, 0.0, 0.0, 0.0, 0.0, 0.0, 0.0, 0.0, 0.0, 0.0, 0.0, 0.0, 0.0, 0.0, 0.0, 0.0, 0.0, 0.0, 0.0, 0.0, 0.0, 0.0, 0.0, 0.0, 0.0, 0.0, 0.0, 0.0, 0.0, 0.0, 0.0, 0.0, 0.0, 0.0, 0.0, 0.0, 0.0, 0.0, 0.0, 0.0, 0.0, 0.0, 0.0, 0.0, 0.0, 0.0, 0.0, 0.0, 0.0, 0.0, 0.0, 0.0, 0.0, 0.0, 0.0, 0.0, 0.0, 0.0, 0.0, 0.0, 0.0, 0.0, 0.0, 0.0, 0.0, 0.0, 0.0, 0.0, 0.0, 0.0, 0.0, 0.0, 0.0, 0.0, 0.0, 0.0, 0.0, 0.0, 0.0, 0.0, 0.0, 0.0, 0.0, 0.0, 0.0, 0.0, 0.0, 0.0, 0.0, 0.0, 0.0, 0.0, 0.0, 0.0, 0.0, 0.0, 0.0, 0.0, 0.0, 0.0, 0.0, 0.0, 0.0, 0.0, 0.0, 0.0, 0.0, 0.0, 0.0, 0.0, 0.0, 0.0, 0.0, 0.0, 0.0, 0.0, 0.0, 0.0, 0.0, 0.0, 0.0, 0.0, 0.0, 0.0, 0.0, 0.0, 0.0, 0.0, 0.0, 0.0, 0.0, 0.0, 0.0, 0.0, 0.0, 0.0, 0.0, 0.0, 0.0, 0.0, 0.0, 0.0, 0.0, 0.0, 0.0, 0.0, 0.0, 0.0, 0.0, 0.0, 0.0, 0.0, 0.0, 0.0, 0.0, 0.0, 0.0, 0.0, 0.0, 0.0, 0.0, 0.0, 0.0, 0.0, 0.0, 0.0, 0.0, 0.0, 0.0, 0.0, 0.0, 0.0, 0.0, 0.0, 0.0, 0.0, 0.0, 0.0, 0.0, 0.0, 0.0, 0.0, 0.0, 0.0, 0.0, 0.0, 0.0, 0.0, 0.0, 0.0, 0.0, 0.0, 0.0, 0.0, 0.0, 0.0, 0.0, 0.0, 0.0, 0.0, 0.0, 0.0, 0.0, 0.0, 0.0, 0.0, 0.0, 0.0, 0.0, 0.0, 0.0, 0.0, 0.0, 0.0, 0.0, 0.0, 0.0, 0.0, 0.0, 0.0, 0.0, 0.0, 0.0, 0.0, 0.0, 0.0, 0.0, 0.0, 0.0, 0.0, 0.0, 0.0, 0.0, 0.0, 0.0, 0.0, 0.0, 0.0, 0.0, 0.0, 0.0, 0.0, 0.0, 0.0, 0.0, 0.0, 0.0, 0.0, 0.0, 0.0, 0.0, 0.0, 0.0, 0.0, 0.0, 0.0, 0.0, 0.0, 0.0, 0.0, 0.0, 0.0, 0.0, 0.0, 0.0, 0.0, 0.0, 0.0, 0.0, 0.0, 0.0, 0.0, 0.0, 0.0, 0.0, 0.0, 0.0, 0.0, 0.0, 0.0, 0.0, 0.0, 0.0, 0.0, 0.0, 0.0, 0.0, 0.0, 0.0, 0.0, 0.0, 0.0, 0.0, 0.0, 0.0, 0.0, 0.0, 0.0, 0.0, 0.0, 0.0, 0.0, 0.0, 0.0, 0.0, 0.0, 0.0, 0.0, 0.0, 0.0, 0.0, 0.0, 0.0, 0.0, 0.0, 0.0, 0.0, 0.0, 0.0, 0.0, 0.0, 0.0, 0.0, 0.0, 0.0, 0.0, 0.0, 0.0, 0.0, 0.0, 0.0, 0.0, 0.0, 0.0, 0.0, 0.0, 0.0, 0.0, 0.0, 0.0, 0.0, 0.0, 0.0, 0.0, 0.0, 0.0, 0.0, 0.0, 0.0, 0.0, 0.0, 0.0, 0.0, 0.0, 0.0, 0.0, 0.0, 0.0, 0.0, 0.0, 0.0, 0.0, 0.0, 0.0, 0.0, 0.0, 0.0, 0.0, 0.0, 0.0, 0.0, 0.0, 0.0, 0.0, 0.0, 0.0, 0.0, 0.0, 0.0, 0.0, 0.0, 0.0, 0.0, 0.0, 0.0, 0.0, 0.0, 0.0, 0.0, 0.0, 0.0, 0.0, 0.0, 0.0, 0.0, 0.0, 0.0, 0.0, 0.0, 0.0, 0.0, 0.0, 0.0, 0.0, 0.0, 0.0, 0.0, 0.0, 0.0, 0.0, 0.0, 0.0, 0.0, 0.0, 0.0, 0.0, 0.0, 0.0, 0.0, 0.0, 0.0, 0.0, 0.0, 0.0, 0.0, 0.0, 0.0, 0.0, 0.0, 0.0, 0.0, 0.0, 0.0, 0.0, 0.0, 0.0, 0.0, 0.0, 0.0, 0.0, 0.0, 0.0, 0.0, 0.0, 0.0, 0.0, 0.0, 0.0, 0.0, 0.0, 0.0, 0.0, 0.0, 0.0, 0.0, 0.0, 0.0, 0.0, 0.0, 0.0, 0.0, 0.0, 0.0, 0.0, 0.0, 0.0, 0.0, 0.0, 0.0, 0.0, 0.0, 0.0, 0.0, 0.0, 0.0, 0.0, 0.0, 0.0, 0.0, 0.0, 0.0, 0.0, 0.0, 0.0, 0.0, 0.0, 0.0, 0.0, 0.0, 0.0, 0.0, 0.0, 0.0, 0.0, 0.0, 0.0, 0.0, 0.0, 0.0, 0.0, 0.0, 0.0, 0.0, 0.0, 0.0, 0.0, 0.0, 0.0, 0.0, 0.0, 0.0, 0.0, 0.0, 0.0, 0.0, 0.0, 0.0, 0.0, 0.0, 0.0, 0.0, 0.0, 0.0, 0.0, 0.0, 0.0, 0.0, 0.0, 0.0, 0.0, 0.0, 0.0, 0.0, 0.0, 0.0, 0.0, 0.0, 0.0, 0.0, 0.0, 0.0, 0.0, 0.0, 0.0, 0.0, 0.0, 0.0, 0.0, 0.0, 0.0, 0.0, 0.0, 0.0, 0.0, 0.0, 0.0, 0.0, 0.0, 0.0, 0.0, 0.0, 0.0, 0.0, 0.0, 0.0, 0.0, 0.0, 0.0, 0.0, 0.0, 0.0, 0.0, 0.0, 0.0, 0.0, 0.0, 0.0, 0.0, 0.0, 0.0, 0.0, 0.0, 0.0, 0.0, 0.0, 0.0, 0.0, 0.0, 0.0, 0.0, 0.0, 0.0, 0.0, 0.0, 0.0, 0.0, 0.0, 0.0, 0.0, 0.0, 0.0, 0.0, 0.0, 0.0, 0.0, 0.0, 0.0, 0.0, 0.0, 0.0, 0.0, 0.0, 0.0, 0.0, 0.0, 0.0, 0.0, 0.0, 0.0, 0.0, 0.0, 0.0, 0.0, 0.0, 0.0, 0.0, 0.0, 0.0, 0.0, 0.0, 0.0, 0.0, 0.0, 0.0, 0.0, 0.0, 0.0, 0.0, 0.0, 0.0, 0.0, 0.0, 0.0, 0.0, 0.0, 0.0, 0.0, 0.0, 0.0, 0.0, 0.0, 0.0, 0.0, 0.0, 0.0, 0.0, 0.0, 0.0, 0.0, 0.0, 0.0, 0.0, 0.0, 0.0, 0.0, 0.0, 0.0, 0.0, 0.0, 0.0, 0.0, 0.0, 0.0, 0.0, 0.0, 0.0, 0.0, 0.0, 0.0, 0.0, 0.0, 0.0, 0.0, 0.0, 0.0, 0.0, 0.0, 0.0, 0.0, 0.0, 0.0, 0.0, 0.0, 0.0, 0.0, 0.0, 0.0, 0.0, 0.0, 0.0, 0.0, 0.0, 0.0, 0.0, 0.0, 0.0, 0.0, 0.0, 0.0, 0.0, 0.0, 0.0, 0.0, 0.0, 0.0, 0.0, 0.0, 0.0, 0.0, 0.0, 0.0, 0.0, 0.0, 0.0, 0.0, 0.0, 0.0, 0.0, 0.0, 0.0, 0.0, 0.0, 0.0, 0.0, 0.0, 0.0, 0.0, 0.0, 0.0, 0.0, 0.0, 0.0, 0.0, 0.0, 0.0, 0.0, 0.0, 0.0, 0.0, 0.0, 0.0, 0.0, 0.0, 0.0, 0.0, 0.0, 0.0, 0.0, 0.0, 0.0, 0.0, 0.0, 0.0, 0.0, 0.0, 0.0, 0.0, 0.0, 0.0, 0.0, 0.0, 0.0, 0.0, 0.0, 0.0, 0.0, 0.0, 0.0, 0.0, 0.0, 0.0, 0.0, 0.0, 0.0, 0.0, 0.0, 0.0, 0.0, 0.0, 0.0, 0.0, 0.0, 0.0, 0.0, 0.0, 0.0, 0.0, 0.0, 0.0, 0.0, 0.0, 0.0, 0.0, 0.0, 0.0, 0.0, 0.0, 0.0, 0.0, 0.0, 0.0, 0.0, 0.0, 0.0, 0.0, 0.0, 0.0, 0.0, 0.0, 0.0, 0.0, 0.0, 0.0, 0.0, 0.0, 0.0, 0.0, 0.0, 0.0, 0.0, 0.0, 0.0, 0.0, 0.0, 0.0, 0.0, 0.0, 0.0, 0.0, 0.0, 0.0, 0.0, 0.0, 0.0, 0.0, 0.0, 0.0, 0.0, 0.0, 0.0, 0.0, 0.0, 0.0, 0.0, 0.0, 0.0, 0.0, 0.0, 0.0, 0.0, 0.0, 0.0, 0.0, 0.0, 0.0, 0.0, 0.0, 0.0, 0.0, 0.0, 0.0, 0.0, 0.0, 0.0, 0.0, 0.0, 0.0, 0.0, 0.0, 0.0, 0.0, 0.0, 0.0, 0.0, 0.0, 0.0, 0.0, 0.0, 0.0, 0.0, 0.0, 0.0, 0.0, 0.0, 0.0, 0.0, 0.0, 0.0, 0.0, 0.0, 0.0, 0.0, 0.0, 0.0, 0.0, 0.0, 0.0, 0.0, 0.0, 0.0, 0.0, 0.0, 0.0, 0.0, 0.0, 0.0, 0.0, 0.0, 0.0, 0.0, 0.0, 0.0, 0.0, 0.0, 0.0, 0.0, 0.0, 0.0, 0.0, 0.0, 0.0, 0.0, 0.0, 0.0, 0.0, 0.0, 0.0, 0.0, 0.0, 0.0, 0.0, 0.0, 0.0, 0.0, 0.0, 0.0, 0.0, 0.0, 0.0, 0.0, 0.0, 0.0, 0.0, 0.0, 0.0, 0.0, 0.0, 0.0, 0.0, 0.0, 0.0, 0.0, 0.0, 0.0, 0.0, 0.0, 0.0, 0.0, 0.0, 0.0, 0.0, 0.0, 0.0, 0.0, 0.0, 0.0, 0.0, 0.0, 0.0, 0.0, 0.0, 0.0, 0.0, 0.0, 0.0, 0.0, 0.0, 0.0, 0.0, 0.0, 0.0, 0.0, 0.0, 0.0, 0.0, 0.0, 0.0, 0.0, 0.0, 0.0, 0.0, 0.0, 0.0, 0.0, 0.0, 0.0, 0.0, 0.0, 0.0, 0.0, 0.0, 0.0, 0.0, 0.0, 0.0, 0.0, 0.0, 0.0, 0.0, 0.0, 0.0, 0.0, 0.0, 0.0, 0.0, 0.0, 0.0, 0.0, 0.0, 0.0, 0.0, 0.0, 0.0, 0.0, 0.0, 0.0, 0.0, 0.0, 0.0, 0.0, 0.0, 0.0, 0.0, 0.0, 0.0, 0.0, 0.0, 0.0, 0.0, 0.0, 0.0, 0.0, 0.0, 0.0, 0.0, 0.0, 0.0, 0.0, 0.0, 0.0, 0.0, 0.0, 0.0, 0.0, 0.0, 0.0, 0.0, 0.0, 0.0, 0.0, 0.0, 0.0, 0.0, 0.0, 0.0, 0.0, 0.0, 0.0, 0.0, 0.0, 0.0, 0.0, 0.0, 0.0, 0.0, 0.0, 0.0, 0.0, 0.0, 0.0, 0.0, 0.0, 0.0, 0.0, 0.0, 0.0, 0.0, 0.0, 0.0, 0.0, 0.0, 0.0, 0.0, 0.0, 0.0, 0.0, 0.0, 0.0, 0.0, 0.0, 0.0, 0.0, 0.0, 0.0, 0.0, 0.0, 0.0, 0.0, 0.0, 0.0, 0.0, 0.0, 0.0, 0.0, 0.0, 0.0, 0.0, 0.0, 0.0, 0.0, 0.0, 0.0, 0.0, 0.0, 0.0, 0.0, 0.0, 0.0, 0.0, 0.0, 0.0, 0.0, 0.0, 0.0, 0.0, 0.0, 0.0, 0.0, 0.0, 0.0, 0.0, 0.0, 0.0, 0.0, 0.0, 0.0, 0.0, 0.0, 0.0, 0.0, 0.0, 0.0, 0.0, 0.0, 0.0, 0.0, 0.0, 0.0, 0.0, 0.0, 0.0, 0.0, 0.0, 0.0, 0.0, 0.0, 0.0, 0.0, 0.0, 0.0, 0.0, 0.0, 0.0, 0.0, 0.0, 0.0, 0.0, 0.0, 0.0, 0.0, 0.0, 0.0, 0.0, 0.0, 0.0, 0.0, 0.0, 0.0, 0.0, 0.0, 0.0, 0.0, 0.0, 0.0, 0.0, 0.0, 0.0, 0.0, 0.0, 0.0, 0.0, 0.0, 0.0, 0.0, 0.0, 0.0, 0.0, 0.0, 0.0, 0.0, 0.0, 0.0, 0.0, 0.0, 0.0, 0.0, 0.0, 0.0, 0.0, 0.0, 0.0, 0.0, 0.0, 0.0, 0.0, 0.0, 0.0, 0.0, 0.0, 0.0, 0.0, 0.0, 0.0, 0.0, 0.0, 0.0, 0.0, 0.0, 0.0, 0.0, 0.0, 0.0, 0.0, 0.0, 0.0, 0.0, 0.0, 0.0, 0.0, 0.0, 0.0, 0.0, 0.0, 0.0, 0.0, 0.0, 0.0, 0.0, 0.0, 0.0, 0.0, 0.0, 0.0, 0.0, 0.0, 0.0, 0.0, 0.0, 0.0, 0.0, 0.0, 0.0, 0.0, 0.0, 0.0, 0.0, 0.0, 0.0, 0.0, 0.0, 0.0, 0.0, 0.0, 0.0, 0.0, 0.0, 0.0, 0.0, 0.0, 0.0, 0.0, 0.0, 0.0, 0.0, 0.0, 0.0, 0.0, 0.0, 0.0, 0.0, 0.0, 0.0, 0.0, 0.0, 0.0, 0.0, 0.0, 0.0, 0.0, 0.0, 0.0, 0.0, 0.0, 0.0, 0.0, 0.0, 0.0, 0.0, 0.0, 0.0, 0.0, 0.0, 0.0, 0.0, 0.0, 0.0, 0.0, 0.0, 0.0, 0.0, 0.0, 0.0, 0.0, 0.0, 0.0, 0.0, 0.0, 0.0, 0.0, 0.0, 0.0, 0.0, 0.0, 0.0, 0.0, 0.0, 0.0, 0.0, 0.0, 0.0, 0.0, 0.0, 0.0, 0.0, 0.0, 0.0, 0.0, 0.0, 0.0, 0.0, 0.0, 0.0, 0.0, 0.0, 0.0, 0.0, 0.0, 0.0, 0.0, 0.0, 0.0, 0.0, 0.0, 0.0, 0.0, 0.0, 0.0, 0.0, 0.0, 0.0, 0.0, 0.0, 0.0, 0.0, 0.0, 0.0, 0.0, 0.0, 0.0, 0.0, 0.0, 0.0, 0.0, 0.0, 0.0, 0.0, 0.0, 0.0, 0.0, 0.0, 0.0, 0.0, 0.0, 0.0, 0.0, 0.0, 0.0, 0.0, 0.0, 0.0, 0.0, 0.0, 0.0, 0.0, 0.0, 0.0, 0.0, 0.0, 0.0, 0.0, 0.0, 0.0, 0.0, 0.0, 0.0, 0.0, 0.0, 0.0, 0.0, 0.0, 0.0, 0.0, 0.0, 0.0, 0.0, 0.0, 0.0, 0.0, 0.0, 0.0, 0.0, 0.0, 0.0, 0.0, 0.0, 0.0, 0.0, 0.0, 0.0, 0.0, 0.0, 0.0, 0.0, 0.0, 0.0, 0.0, 0.0, 0.0, 0.0, 0.0, 0.0, 0.0, 0.0, 0.0, 0.0, 0.0, 0.0, 0.0, 0.0, 0.0, 0.0, 0.0, 0.0, 0.0, 0.0, 0.0, 0.0, 0.0, 0.0, 0.0, 0.0, 0.0, 0.0, 0.0, 0.0, 0.0, 0.0, 0.0, 0.0, 0.0, 0.0, 0.0, 0.0, 0.0, 0.0, 0.0, 0.0, 0.0, 0.0, 0.0, 0.0, 0.0, 0.0, 0.0, 0.0, 0.0, 0.0, 0.0, 0.0, 0.0, 0.0, 0.0, 0.0, 0.0, 0.0, 0.0, 0.0, 0.0, 0.0, 0.0, 0.0, 0.0, 0.0, 0.0, 0.0, 0.0, 0.0, 0.0, 0.0, 0.0, 0.0, 0.0, 0.0, 0.0, 0.0, 0.0, 0.0, 0.0, 0.0, 0.0, 0.0, 0.0, 0.0, 0.0, 0.0, 0.0, 0.0, 0.0, 0.0, 0.0, 0.0, 0.0, 0.0, 0.0, 0.0, 0.0, 0.0, 0.0, 0.0, 0.0, 0.0, 0.0, 0.0, 0.0, 0.0, 0.0, 0.0, 0.0, 0.0, 0.0, 0.0, 0.0, 0.0, 0.0, 0.0, 0.0, 0.0, 0.0, 0.0, 0.0, 0.0, 0.0, 0.0, 0.0, 0.0, 0.0, 0.0, 0.0, 0.0, 0.0, 0.0, 0.0, 0.0, 0.0, 0.0, 0.0, 0.0, 0.0, 0.0, 0.0, 0.0, 0.0, 0.0, 0.0, 0.0, 0.0, 0.0, 0.0, 0.0, 0.0, 0.0, 0.0, 0.0, 0.0, 0.0, 0.0, 0.0, 0.0, 0.0, 0.0, 0.0, 0.0, 0.0, 0.0, 0.0, 0.0, 0.0, 0.0, 0.0, 0.0, 0.0, 0.0, 0.0, 0.0, 0.0, 0.0, 0.0, 0.0, 0.0, 0.0, 0.0, 0.0, 0.0, 0.0, 0.0, 0.0, 0.0, 0.0, 0.0, 0.0, 0.0, 0.0, 0.0, 0.0, 0.0, 0.0, 0.0, 0.0, 0.0, 0.0, 0.0, 0.0, 0.0, 0.0, 0.0, 0.0, 0.0, 0.0, 0.0, 0.0, 0.0, 0.0, 0.0, 0.0, 0.0, 0.0, 0.0, 0.0, 0.0, 0.0, 0.0, 0.0, 0.0, 0.0, 0.0, 0.0, 0.0, 0.0, 0.0, 0.0, 0.0, 0.0, 0.0, 0.0, 0.0, 0.0, 0.0, 0.0, 0.0, 0.0, 0.0, 0.0, 0.0, 0.0, 0.0, 0.0, 0.0, 0.0, 0.0, 0.0, 0.0, 0.0, 0.0, 0.0, 0.0, 0.0, 0.0, 0.0, 0.0, 0.0, 0.0, 0.0, 0.0, 0.0, 0.0, 0.0, 0.0, 0.0, 0.0, 0.0, 0.0, 0.0, 0.0, 0.0, 0.0, 0.0, 0.0, 0.0, 0.0, 0.0, 0.0, 0.0, 0.0, 0.0, 0.0, 0.0, 0.0, 0.0, 0.0, 0.0, 0.0, 0.0, 0.0, 0.0, 0.0, 0.0, 0.0, 0.0, 0.0, 0.0, 0.0, 0.0, 0.0, 0.0, 0.0, 0.0, 0.0, 0.0, 0.0, 0.0, 0.0, 0.0, 0.0, 0.0, 0.0, 0.0, 0.0, 0.0, 0.0, 0.0, 0.0, 0.0, 0.0, 0.0, 0.0, 0.0, 0.0, 0.0, 0.0, 0.0, 0.0, 0.0, 0.0, 0.0, 0.0, 0.0, 0.0, 0.0, 0.0, 0.0, 0.0, 0.0, 0.0, 0.0, 0.0, 0.0, 0.0, 0.0, 0.0, 0.0, 0.0, 0.0, 0.0, 0.0, 0.0, 0.0, 0.0, 0.0, 0.0, 0.0, 0.0, 0.0, 0.0, 0.0, 0.0, 0.0, 0.0, 0.0, 0.0, 0.0, 0.0, 0.0, 0.0, 0.0, 0.0, 0.0, 0.0, 0.0, 0.0, 0.0, 0.0, 0.0, 0.0, 0.0, 0.0, 0.0, 0.0, 0.0, 0.0, 0.0, 0.0, 0.0, 0.0, 0.0, 0.0, 0.0, 0.0, 0.0, 0.0, 0.0, 0.0, 0.0, 0.0, 0.0, 0.0, 0.0, 0.0, 0.0, 0.0, 0.0, 0.0, 0.0, 0.0, 0.0, 0.0, 0.0, 0.0, 0.0, 0.0, 0.0, 0.0, 0.0, 0.0, 0.0, 0.0, 0.0, 0.0, 0.0, 0.0, 0.0, 0.0, 0.0, 0.0, 0.0, 0.0, 0.0, 0.0, 0.0, 0.0, 0.0, 0.0, 0.0, 0.0, 0.0, 0.0, 0.0, 0.0, 0.0, 0.0, 0.0, 0.0, 0.0, 0.0, 0.0, 0.0, 0.0, 0.0, 0.0, 0.0, 0.0, 0.0, 0.0, 0.0, 0.0, 0.0, 0.0, 0.0, 0.0, 0.0, 0.0, 0.0, 0.0, 0.0, 0.0, 0.0, 0.0, 0.0, 0.0, 0.0, 0.0, 0.0, 0.0, 0.0, 0.0, 0.0, 0.0, 0.0, 0.0, 0.0, 0.0, 0.0, 0.0, 0.0, 0.0, 0.0, 0.0, 0.0, 0.0, 0.0, 0.0, 0.0, 0.0, 0.0, 0.0, 0.0, 0.0, 0.0, 0.0, 0.0, 0.0, 0.0, 0.0, 0.0, 0.0, 0.0, 0.0, 0.0, 0.0, 0.0, 0.0, 0.0, 0.0, 0.0, 0.0, 0.0, 0.0, 0.0, 0.0, 0.0, 0.0, 0.0, 0.0, 0.0, 0.0, 0.0, 0.0, 0.0, 0.0, 0.0, 0.0, 0.0, 0.0, 0.0, 0.0, 0.0, 0.0, 0.0, 0.0, 0.0, 0.0, 0.0, 0.0, 0.0, 0.0, 0.0, 0.0, 0.0, 0.0, 0.0, 0.0, 0.0, 0.0, 0.0, 0.0, 0.0, 0.0, 0.0, 0.0, 0.0, 0.0, 0.0, 0.0, 0.0, 0.0, 0.0, 0.0, 0.0, 0.0, 0.0, 0.0, 0.0, 0.0, 0.0, 0.0, 0.0, 0.0, 0.0, 0.0, 0.0, 0.0, 0.0, 0.0, 0.0, 0.0, 0.0, 0.0, 0.0, 0.0, 0.0, 0.0, 0.0, 0.0, 0.0, 0.0, 0.0, 0.0, 0.0, 0.0, 0.0, 0.0, 0.0, 0.0, 0.0, 0.0, 0.0, 0.0, 0.0, 0.0, 0.0, 0.0, 0.0, 0.0, 0.0, 0.0, 0.0, 0.0, 0.0, 0.0, 0.0, 0.0, 0.0, 0.0, 0.0, 0.0, 0.0, 0.0, 0.0, 0.0, 0.0, 0.0, 0.0, 0.0, 0.0, 0.0, 0.0, 0.0, 0.0, 0.0, 0.0, 0.0, 0.0, 0.0, 0.0, 0.0, 0.0, 0.0, 0.0, 0.0, 0.0, 0.0, 0.0, 0.0, 0.0, 0.0, 0.0, 0.0, 0.0, 0.0, 0.0, 0.0, 0.0, 0.0, 0.0, 0.0, 0.0, 0.0, 0.0, 0.0, 0.0, 0.0, 0.0, 0.0, 0.0, 0.0, 0.0, 0.0, 0.0, 0.0, 0.0, 0.0, 0.0, 0.0, 0.0, 0.0, 0.0, 0.0, 0.0, 0.0, 0.0, 0.0, 0.0, 0.0, 0.0, 0.0, 0.0, 0.0, 0.0, 0.0, 0.0, 0.0, 0.0, 0.0, 0.0, 0.0, 0.0, 0.0, 0.0, 0.0, 0.0, 0.0, 0.0, 0.0, 0.0, 0.0, 0.0, 0.0, 0.0, 0.0, 0.0, 0.0, 0.0, 0.0, 0.0, 0.0, 0.0, 0.0, 0.0, 0.0, 0.0, 0.0, 0.0, 0.0, 0.0, 0.0, 0.0, 0.0, 0.0, 0.0, 0.0, 0.0, 0.0, 0.0, 0.0, 0.0, 0.0, 0.0, 0.0, 0.0, 0.0, 0.0, 0.0, 0.0, 0.0, 0.0, 0.0, 0.0, 0.0, 0.0, 0.0, 0.0, 0.0, 0.0, 0.0, 0.0, 0.0, 0.0, 0.0, 0.0, 0.0, 0.0, 0.0, 0.0, 0.0, 0.0, 0.0, 0.0, 0.0, 0.0, 0.0, 0.0, 0.0, 0.0, 0.0, 0.0, 0.0, 0.0, 0.0, 0.0, 0.0, 0.0, 0.0, 0.0, 0.0, 0.0, 0.0, 0.0, 0.0, 0.0, 0.0, 0.0, 0.0, 0.0, 0.0, 0.0, 0.0, 0.0, 0.0, 0.0, 0.0, 0.0, 0.0, 0.0, 0.0, 0.0, 0.0, 0.0, 0.0, 0.0, 0.0, 0.0, 0.0, 0.0, 0.0, 0.0, 0.0, 0.0, 0.0, 0.0, 0.0, 0.0, 0.0, 0.0, 0.0, 0.0, 0.0, 0.0, 0.0, 0.0, 0.0, 0.0, 0.0, 0.0, 0.0, 0.0, 0.0, 0.0, 0.0, 0.0, 0.0, 0.0, 0.0, 0.0, 0.0, 0.0, 0.0, 0.0, 0.0, 0.0, 0.0, 0.0, 0.0, 0.0, 0.0, 0.0, 0.0, 0.0, 0.0, 0.0, 0.0, 0.0, 0.0, 0.0, 0.0, 0.0, 0.0, 0.0, 0.0, 0.0, 0.0, 0.0, 0.0, 0.0, 0.0, 0.0, 0.0, 0.0, 0.0, 0.0, 0.0, 0.0, 0.0, 0.0, 0.0, 0.0, 0.0, 0.0, 0.0, 0.0, 0.0, 0.0, 0.0, 0.0, 0.0, 0.0, 0.0, 0.0, 0.0, 0.0, 0.0, 0.0, 0.0, 0.0, 0.0, 0.0, 0.0, 0.0, 0.0, 0.0, 0.0, 0.0, 0.0, 0.0, 0.0, 0.0, 0.0, 0.0, 0.0, 0.0, 0.0, 0.0, 0.0, 0.0, 0.0, 0.0, 0.0, 0.0, 0.0, 0.0, 0.0, 0.0, 0.0, 0.0, 0.0, 0.0, 0.0, 0.0, 0.0, 0.0, 0.0, 0.0, 0.0, 0.0, 0.0, 0.0, 0.0, 0.0, 0.0, 0.0, 0.0, 0.0, 0.0, 0.0, 0.0, 0.0, 0.0, 0.0, 0.0, 0.0, 0.0, 0.0, 0.0, 0.0, 0.0, 0.0, 0.0, 0.0, 0.0, 0.0, 0.0, 0.0, 0.0, 0.0, 0.0, 0.0, 0.0, 0.0, 0.0, 0.0, 0.0, 0.0, 0.0, 0.0, 0.0, 0.0, 0.0, 0.0, 0.0, 0.0, 0.0, 0.0, 0.0, 0.0, 0.0, 0.0, 0.0, 0.0, 0.0, 0.0, 0.0, 0.0, 0.0, 0.0, 0.0, 0.0, 0.0, 0.0, 0.0, 0.0, 0.0, 0.0, 0.0, 0.0, 0.0, 0.0, 0.0, 0.0, 0.0, 0.0, 0.0, 0.0, 0.0, 0.0, 0.0, 0.0, 0.0, 0.0, 0.0, 0.0, 0.0, 0.0, 0.0, 0.0, 0.0, 0.0, 0.0, 0.0, 0.0, 0.0, 0.0, 0.0, 0.0, 0.0, 0.0, 0.0, 0.0, 0.0, 0.0, 0.0, 0.0, 0.0, 0.0, 0.0, 0.0, 0.0, 0.0, 0.0, 0.0, 0.0, 0.0, 0.0, 0.0, 0.0, 0.0, 0.0, 0.0, 0.0, 0.0, 0.0, 0.0, 0.0, 0.0, 0.0, 0.0, 0.0, 0.0, 0.0, 0.0, 0.0, 0.0, 0.0, 0.0, 0.0, 0.0, 0.0, 0.0, 0.0, 0.0, 0.0, 0.0, 0.0, 0.0, 0.0, 0.0, 0.0, 0.0, 0.0, 0.0, 0.0, 0.0, 0.0, 0.0, 0.0, 0.0, 0.0, 0.0, 0.0, 0.0, 0.0, 0.0, 0.0, 0.0, 0.0, 0.0, 0.0, 0.0, 0.0, 0.0, 0.0, 0.0, 0.0, 0.0, 0.0, 0.0, 0.0, 0.0, 0.0, 0.0, 0.0, 0.0, 0.0, 0.0, 0.0, 0.0, 0.0, 0.0, 0.0, 0.0, 0.0, 0.0, 0.0, 0.0, 0.0, 0.0, 0.0, 0.0, 0.0, 0.0, 0.0, 0.0, 0.0, 0.0, 0.0, 0.0, 0.0, 0.0, 0.0, 0.0, 0.0, 0.0, 0.0, 0.0, 0.0, 0.0, 0.0, 0.0, 0.0, 0.0, 0.0, 0.0, 0.0, 0.0, 0.0, 0.0, 0.0, 0.0, 0.0, 0.0, 0.0, 0.0, 0.0, 0.0, 0.0, 0.0, 0.0, 0.0, 0.0, 0.0, 0.0, 0.0, 0.0, 0.0, 0.0, 0.0, 0.0, 0.0, 0.0, 0.0, 0.0, 0.0, 0.0, 0.0, 0.0, 0.0, 0.0, 0.0, 0.0, 0.0, 0.0, 0.0, 0.0, 0.0, 0.0, 0.0, 0.0, 0.0, 0.0, 0.0, 0.0, 0.0, 0.0, 0.0, 0.0, 0.0, 0.0, 0.0, 0.0, 0.0, 0.0, 0.0, 0.0, 0.0, 0.0, 0.0, 0.0, 0.0, 0.0, 0.0, 0.0, 0.0, 0.0, 0.0, 0.0, 0.0, 0.0, 0.0, 0.0, 0.0, 0.0, 0.0, 0.0, 0.0, 0.0, 0.0, 0.0, 0.0, 0.0, 0.0, 0.0, 0.0, 0.0, 0.0, 0.0, 0.0, 0.0, 0.0, 0.0, 0.0, 0.0, 0.0, 0.0, 0.0, 0.0, 0.0, 0.0, 0.0, 0.0, 0.0, 0.0, 0.0, 0.0, 0.0, 0.0, 0.0, 0.0, 0.0, 0.0, 0.0, 0.0, 0.0, 0.0, 0.0, 0.0, 0.0, 0.0, 0.0, 0.0, 0.0, 0.0, 0.0, 0.0, 0.0, 0.0, 0.0, 0.0, 0.0, 0.0, 0.0, 0.0, 0.0, 0.0, 0.0, 0.0, 0.0, 0.0, 0.0, 0.0, 0.0, 0.0, 0.0, 0.0, 0.0, 0.0, 0.0, 0.0, 0.0, 0.0, 0.0, 0.0, 0.0, 0.0, 0.0, 0.0, 0.0, 0.0, 0.0, 0.0, 0.0, 0.0, 0.0, 0.0, 0.0, 0.0, 0.0, 0.0, 0.0, 0.0, 0.0, 0.0, 0.0, 0.0, 0.0, 0.0, 0.0, 0.0, 0.0, 0.0, 0.0, 0.0, 0.0, 0.0, 0.0, 0.0, 0.0, 0.0, 0.0, 0.0, 0.0, 0.0, 0.0, 0.0, 0.0, 0.0, 0.0, 0.0, 0.0, 0.0, 0.0, 0.0, 0.0, 0.0, 0.0, 0.0, 0.0, 0.0, 0.0, 0.0, 0.0, 0.0, 0.0, 0.0, 0.0, 0.0, 0.0, 0.0, 0.0, 0.0, 0.0, 0.0, 0.0, 0.0, 0.0, 0.0, 0.0, 0.0, 0.0, 0.0, 0.0, 0.0, 0.0, 0.0, 0.0, 0.0, 0.0, 0.0, 0.0, 0.0, 0.0, 0.0, 0.0, 0.0, 0.0, 0.0, 0.0, 0.0, 0.0, 0.0, 0.0, 0.0, 0.0, 0.0, 0.0, 0.0, 0.0, 0.0, 0.0, 0.0, 0.0, 0.0, 0.0, 0.0, 0.0, 0.0, 0.0, 0.0, 0.0, 0.0, 0.0, 0.0, 0.0, 0.0, 0.0, 0.0, 0.0, 0.0, 0.0, 0.0, 0.0, 0.0, 0.0, 0.0, 0.0, 0.0, 0.0, 0.0, 0.0, 0.0, 0.0, 0.0, 0.0, 0.0, 0.0, 0.0, 0.0, 0.0, 0.0, 0.0, 0.0, 0.0, 0.0, 0.0, 0.0, 0.0, 0.0, 0.0, 0.0, 0.0, 0.0, 0.0, 0.0, 0.0, 0.0, 0.0, 0.0, 0.0, 0.0, 0.0, 0.0, 0.0, 0.0, 0.0, 0.0, 0.0, 0.0, 0.0, 0.0, 0.0, 0.0, 0.0, 0.0, 0.0, 0.0, 0.0, 0.0, 0.0, 0.0, 0.0, 0.0, 0.0, 0.0, 0.0, 0.0, 0.0, 0.0, 0.0, 0.0, 0.0, 0.0, 0.0, 0.0, 0.0, 0.0, 0.0, 0.0, 0.0, 0.0, 0.0, 0.0, 0.0, 0.0, 0.0, 0.0, 0.0, 0.0, 0.0, 0.0, 0.0, 0.0, 0.0, 0.0, 0.0, 0.0, 0.0, 0.0, 0.0, 0.0, 0.0, 0.0, 0.0, 0.0, 0.0, 0.0, 0.0, 0.0, 0.0, 0.0, 0.0, 0.0, 0.0, 0.0, 0.0, 0.0, 0.0, 0.0, 0.0, 0.0, 0.0, 0.0, 0.0, 0.0, 0.0, 0.0, 0.0, 0.0, 0.0, 0.0, 0.0, 0.0, 0.0, 0.0, 0.0, 0.0, 0.0, 0.0, 0.0, 0.0, 0.0, 0.0, 0.0, 0.0, 0.0, 0.0, 0.0, 0.0, 0.0, 0.0, 0.0, 0.0, 0.0, 0.0, 0.0, 0.0, 0.0, 0.0, 0.0, 0.0, 0.0, 0.0, 0.0, 0.0, 0.0, 0.0, 0.0, 0.0, 0.0, 0.0, 0.0, 0.0, 0.0, 0.0, 0.0, 0.0, 0.0, 0.0, 0.0, 0.0, 0.0, 0.0, 0.0, 0.0, 0.0, 0.0, 0.0, 0.0, 0.0, 0.0, 0.0, 0.0, 0.0, 0.0, 0.0, 0.0, 0.0, 0.0, 0.0, 0.0, 0.0, 0.0, 0.0, 0.0, 0.0, 0.0, 0.0, 0.0, 0.0, 0.0, 0.0, 0.0, 0.0, 0.0, 0.0, 0.0, 0.0, 0.0, 0.0, 0.0, 0.0, 0.0, 0.0, 0.0, 0.0, 0.0, 0.0, 0.0, 0.0, 0.0, 0.0, 0.0, 0.0, 0.0, 0.0, 0.0, 0.0, 0.0, 0.0, 0.0, 0.0, 0.0, 0.0, 0.0, 0.0, 0.0, 0.0, 0.0, 0.0, 0.0, 0.0, 0.0, 0.0, 0.0, 0.0, 0.0, 0.0, 0.0, 0.0, 0.0, 0.0, 0.0, 0.0, 0.0, 0.0, 0.0, 0.0, 0.0, 0.0, 0.0, 0.0, 0.0, 0.0, 0.0, 0.0, 0.0, 0.0, 0.0, 0.0, 0.0, 0.0, 0.0, 0.0, 0.0, 0.0, 0.0, 0.0, 0.0, 0.0, 0.0, 0.0, 0.0, 0.0, 0.0, 0.0, 0.0, 0.0, 0.0, 0.0, 0.0, 0.0, 0.0, 0.0, 0.0, 0.0, 0.0, 0.0, 0.0, 0.0, 0.0, 0.0, 0.0, 0.0, 0.0, 0.0, 0.0, 0.0, 0.0, 0.0, 0.0, 0.0, 0.0, 0.0, 0.0, 0.0, 0.0, 0.0, 0.0, 0.0, 0.0, 0.0, 0.0, 0.0, 0.0, 0.0, 0.0, 0.0, 0.0, 0.0, 0.0, 0.0, 0.0, 0.0, 0.0, 0.0, 0.0, 0.0, 0.0, 0.0, 0.0, 0.0, 0.0, 0.0, 0.0, 0.0, 0.0, 0.0, 0.0, 0.0, 0.0, 0.0, 0.0, 0.0, 0.0, 0.0, 0.0, 0.0, 0.0, 0.0, 0.0, 0.0, 0.0, 0.0, 0.0, 0.0, 0.0, 0.0, 0.0, 0.0, 0.0, 0.0, 0.0, 0.0, 0.0, 0.0, 0.0, 0.0, 0.0, 0.0, 0.0, 0.0, 0.0, 0.0, 0.0, 0.0, 0.0, 0.0, 0.0, 0.0, 0.0, 0.0, 0.0, 0.0, 0.0, 0.0, 0.0, 0.0, 0.0, 0.0, 0.0, 0.0, 0.0, 0.0, 0.0, 0.0, 0.0, 0.0, 0.0, 0.0, 0.0, 0.0, 0.0, 0.0, 0.0, 0.0, 0.0, 0.0, 0.0, 0.0, 0.0, 0.0, 0.0, 0.0, 0.0, 0.0, 0.0, 0.0, 0.0, 0.0, 0.0, 0.0, 0.0, 0.0, 0.0, 0.0, 0.0, 0.0, 0.0, 0.0, 0.0, 0.0, 0.0, 0.0, 0.0, 0.0, 0.0, 0.0, 0.0, 0.0, 0.0, 0.0, 0.0, 0.0, 0.0, 0.0, 0.0, 0.0, 0.0, 0.0, 0.0, 0.0, 0.0, 0.0, 0.0, 0.0, 0.0, 0.0, 0.0, 0.0, 0.0, 0.0, 0.0, 0.0, 0.0, 0.0, 0.0, 0.0, 0.0, 0.0, 0.0, 0.0, 0.0, 0.0, 0.0, 0.0, 0.0, 0.0, 0.0, 0.0, 0.0, 0.0, 0.0, 0.0, 0.0, 0.0, 0.0, 0.0, 0.0, 0.0, 0.0, 0.0, 0.0, 0.0, 0.0, 0.0, 0.0, 0.0, 0.0, 0.0, 0.0, 0.0, 0.0, 0.0, 0.0, 0.0, 0.0, 0.0, 0.0, 0.0, 0.0, 0.0, 0.0, 0.0, 0.0, 0.0, 0.0, 0.0, 0.0, 0.0, 0.0, 0.0, 0.0, 0.0, 0.0, 0.0, 0.0, 0.0, 0.0, 0.0, 0.0, 0.0, 0.0, 0.0, 0.0, 0.0, 0.0, 0.0, 0.0, 0.0, 0.0, 0.0, 0.0, 0.0, 0.0, 0.0, 0.0, 0.0, 0.0, 0.0, 0.0, 0.0, 0.0, 0.0, 0.0, 0.0, 0.0, 0.0, 0.0, 0.0, 0.0, 0.0, 0.0, 0.0, 0.0, 0.0, 0.0, 0.0, 0.0, 0.0, 0.0, 0.0, 0.0, 0.0, 0.0, 0.0, 0.0, 0.0, 0.0, 0.0, 0.0, 0.0, 0.0, 0.0, 0.0, 0.0, 0.0, 0.0, 0.0, 0.0, 0.0, 0.0, 0.0, 0.0, 0.0, 0.0, 0.0, 0.0, 0.0, 0.0, 0.0, 0.0, 0.0, 0.0, 0.0, 0.0, 0.0, 0.0, 0.0, 0.0, 0.0, 0.0, 0.0, 0.0, 0.0, 0.0, 0.0, 0.0, 0.0, 0.0, 0.0, 0.0, 0.0, 0.0, 0.0, 0.0, 0.0, 0.0, 0.0, 0.0, 0.0, 0.0, 0.0, 0.0, 0.0, 0.0, 0.0, 0.0, 0.0, 0.0, 0.0, 0.0, 0.0, 0.0, 0.0, 0.0, 0.0, 0.0, 0.0, 0.0, 0.0, 0.0, 0.0, 0.0, 0.0, 0.0, 0.0, 0.0, 0.0, 0.0, 0.0, 0.0, 0.0, 0.0, 0.0, 0.0, 0.0, 0.0, 0.0, 0.0, 0.0, 0.0, 0.0, 0.0, 0.0, 0.0, 0.0, 0.0, 0.0, 0.0, 0.0, 0.0, 0.0, 0.0, 0.0, 0.0, 0.0, 0.0, 0.0, 0.0, 0.0, 0.0, 0.0, 0.0, 0.0, 0.0, 0.0, 0.0, 0.0, 0.0, 0.0, 0.0, 0.0, 0.0, 0.0, 0.0, 0.0, 0.0, 0.0, 0.0, 0.0, 0.0, 0.0, 0.0, 0.0, 0.0, 0.0, 0.0, 0.0, 0.0, 0.0, 0.0, 0.0, 0.0, 0.0, 0.0, 0.0, 0.0, 0.0, 0.0, 0.0, 0.0, 0.0, 0.0, 0.0, 0.0, 0.0, 0.0, 0.0, 0.0, 0.0, 0.0, 0.0, 0.0, 0.0, 0.0, 0.0, 0.0, 0.0, 0.0, 0.0, 0.0, 0.0, 0.0, 0.0, 0.0, 0.0, 0.0, 0.0, 0.0, 0.0, 0.0, 0.0, 0.0, 0.0, 0.0, 0.0, 0.0, 0.0, 0.0, 0.0, 0.0, 0.0, 0.0, 0.0, 0.0, 0.0, 0.0, 0.0, 0.0, 0.0, 0.0, 0.0, 0.0, 0.0, 0.0, 0.0, 0.0, 0.0, 0.0, 0.0, 0.0, 0.0, 0.0, 0.0, 0.0, 0.0, 0.0, 0.0, 0.0, 0.0, 0.0, 0.0, 0.0, 0.0, 0.0, 0.0, 0.0, 0.0, 0.0, 0.0, 0.0, 0.0, 0.0, 0.0, 0.0, 0.0, 0.0, 0.0, 0.0, 0.0, 0.0, 0.0, 0.0, 0.0, 0.0, 0.0, 0.0, 0.0, 0.0, 0.0, 0.0, 0.0, 0.0, 0.0, 0.0, 0.0, 0.0, 0.0, 0.0, 0.0, 0.0, 0.0, 0.0])
me_cube_001.update()
me_cube_002 = bpy.data.meshes.new('Cube.002')
me_cube_002.from_pydata([(0.1853, 1.999, 0.6819), (0.1853, 2.433, 0.2115), (0.1853, 2.44, -0.5908), (0.1853, 2.061, -1.256), (0.143, 1.48, -1.584), (0.1853, 1.644, -1.665), (0.1853, 2.329, -1.435), (0.1853, 2.784, -0.8913), (0.1853, 3.022, -0.4219), (0.1853, 3.015, 0.1743), (0.1853, 3.715, 0.7853), (0.1853, 1.904, 1.001), (0.1853, 2.098, 1.173), (0.1853, 3.596, 1.076), (0.0, 1.999, 0.6819), (0.0, 2.433, 0.2115), (0.0, 2.44, -0.5908), (0.0, 2.061, -1.256), (0.0, 1.48, -1.584), (0.0, 1.644, -1.696), (0.0, 2.329, -1.435), (0.0, 2.784, -0.8913), (0.0, 3.022, -0.4219), (0.0, 3.015, 0.1743), (0.0, 3.715, 0.7853), (0.0, 1.904, 1.001), (0.0, 2.098, 1.173), (0.0, 3.596, 1.076), (0.1853, 2.478, -0.5113), (0.0, 2.478, -0.5113)], [], [(3, 17, 18, 4), (12, 26, 25, 11), (4, 18, 19, 5), (10, 24, 27, 13), (5, 19, 20, 6), (12, 26, 27, 13), (6, 20, 21, 7), (7, 21, 22, 8), (0, 14, 15, 1), (8, 22, 23, 9), (1, 15, 29, 28), (9, 23, 24, 10), (2, 16, 17, 3), (11, 25, 14, 0), (3, 4, 5, 6), (2, 3, 6, 7), (8, 28, 2, 7), (1, 28, 8, 9), (0, 1, 9, 10), (11, 0, 10, 13), (26, 11, 13), (29, 16, 2, 28)])
_uv = me_cube_002.uv_layers.new(name='UVMap')
_uv.uv.foreach_set('vector', [0.0, 0.0, 0.0, 0.0, 0.0, 0.0, 0.0, 0.0, 0.0, 0.0, 0.0, 0.0, 0.0, 0.0, 0.0, 0.0, 0.0, 0.0, 0.0, 0.0, 0.0, 0.0, 0.0, 0.0, 0.0, 0.0, 0.0, 0.0, 0.0, 0.0, 0.0, 0.0, 0.0, 0.0, 0.0, 0.0, 0.0, 0.0, 0.0, 0.0, 0.0, 0.0, 0.0, 0.0, 0.0, 0.0, 0.0, 0.0, 0.0, 0.0, 0.0, 0.0, 0.0, 0.0, 0.0, 0.0, 0.0, 0.0, 0.0, 0.0, 0.0, 0.0, 0.0, 0.0, 0.0, 0.0, 0.0, 0.0, 0.0, 0.0, 0.0, 0.0, 0.0, 0.0, 0.0, 0.0, 0.0, 0.0, 0.0, 0.0, 0.0, 0.0, 0.0, 0.0, 0.0, 0.0, 0.0, 0.0, 0.0, 0.0, 0.0, 0.0, 0.0, 0.0, 0.0, 0.0, 0.0, 0.0, 0.0, 0.0, 0.0, 0.0, 0.0, 0.0, 0.0, 0.0, 0.0, 0.0, 0.0, 0.0, 0.0, 0.0, 0.0, 0.0, 0.0, 0.0, 0.0, 0.0, 0.0, 0.0, 0.0, 0.0, 0.0, 0.0, 0.0, 0.0, 0.0, 0.0, 0.0, 0.0, 0.0, 0.0, 0.0, 0.0, 0.0, 0.0, 0.0, 0.0, 0.0, 0.0, 0.0, 0.0, 0.0, 0.0, 0.0, 0.0, 0.0, 0.0, 0.0, 0.0, 0.0, 0.0, 0.0, 0.0, 0.0, 0.0, 0.0, 0.0, 0.0, 0.0, 0.0, 0.0, 0.0, 0.0, 0.0, 0.0, 0.0, 0.0, 0.0, 0.0, 0.0, 0.0, 0.0, 0.0])
me_cube_002.update()
me_cube_003 = bpy.data.meshes.new('Cube.003')
me_cube_003.from_pydata([(0.2643, 4.583, 5.294), (0.2643, 5.023, 5.201), (0.2643, 5.706, 5.636), (0.1436, 6.322, 5.584), (0.2643, 6.12, 5.444), (0.2643, 5.67, 5.424), (0.2643, 5.153, 4.968), (0.2643, 5.075, 4.378), (0.2643, 5.872, 4.078), (0.2643, 6.312, 3.773), (0.2643, 4.163, 5.65), (0.2643, 3.483, 5.444), (0.2643, 3.769, 4.514), (0.2643, 5.034, 2.972), (0.2643, 6.644, 3.152), (0.0, 4.583, 5.294), (0.0, 5.023, 5.201), (0.0, 5.706, 5.61), (0.0, 6.322, 5.584), (0.0, 6.12, 5.444), (0.0, 5.67, 5.424), (0.0, 5.153, 4.968), (0.0, 5.075, 4.378), (0.0, 5.872, 4.078), (0.0, 6.312, 3.773), (0.0, 4.163, 5.65), (0.0, 3.483, 5.444), (0.0, 3.769, 4.514), (0.0, 5.093, 3.218), (0.0, 6.541, 3.254), (0.2643, 4.431, 3.866), (0.0, 4.431, 3.866)], [], [(6, 7, 22, 21), (10, 0, 15, 25), (7, 8, 23, 22), (0, 1, 16, 15), (11, 10, 25, 26), (8, 9, 24, 23), (1, 2, 17, 16), (12, 11, 26, 27), (2, 3, 18, 17), (30, 12, 27, 31), (14, 13, 28, 29), (3, 4, 19, 18), (9, 14, 29, 24), (4, 5, 20, 19), (5, 6, 21, 20), (10, 11, 12, 0), (2, 5, 4, 3), (1, 6, 5, 2), (0, 7, 6, 1), (13, 30, 31, 28), (30, 12, 13), (7, 0, 12, 30), (30, 13, 8, 7), (8, 13, 14, 9)])
_uv = me_cube_003.uv_layers.new(name='UVMap')
_uv.uv.foreach_set('vector', [0.0, 0.0, 0.0, 0.0, 0.0, 0.0, 0.0, 0.0, 0.0, 0.0, 0.0, 0.0, 0.0, 0.0, 0.0, 0.0, 0.0, 0.0, 0.0, 0.0, 0.0, 0.0, 0.0, 0.0, 0.0, 0.0, 0.0, 0.0, 0.0, 0.0, 0.0, 0.0, 0.0, 0.0, 0.0, 0.0, 0.0, 0.0, 0.0, 0.0, 0.0, 0.0, 0.0, 0.0, 0.0, 0.0, 0.0, 0.0, 0.0, 0.0, 0.0, 0.0, 0.0, 0.0, 0.0, 0.0, 0.0, 0.0, 0.0, 0.0, 0.0, 0.0, 0.0, 0.0, 0.0, 0.0, 0.0, 0.0, 0.0, 0.0, 0.0, 0.0, 0.0, 0.0, 0.0, 0.0, 0.0, 0.0, 0.0, 0.0, 0.0, 0.0, 0.0, 0.0, 0.0, 0.0, 0.0, 0.0, 0.0, 0.0, 0.0, 0.0, 0.0, 0.0, 0.0, 0.0, 0.0, 0.0, 0.0, 0.0, 0.0, 0.0, 0.0, 0.0, 0.0, 0.0, 0.0, 0.0, 0.0, 0.0, 0.0, 0.0, 0.0, 0.0, 0.0, 0.0, 0.0, 0.0, 0.0, 0.0, 0.0, 0.0, 0.0, 0.0, 0.0, 0.0, 0.0, 0.0, 0.0, 0.0, 0.0, 0.0, 0.0, 0.0, 0.0, 0.0, 0.0, 0.0, 0.0, 0.0, 0.0, 0.0, 0.0, 0.0, 0.0, 0.0, 0.0, 0.0, 0.0, 0.0, 0.0, 0.0, 0.0, 0.0, 0.0, 0.0, 0.0, 0.0, 0.0, 0.0, 0.0, 0.0, 0.0, 0.0, 0.0, 0.0, 0.0, 0.0, 0.0, 0.0, 0.0, 0.0, 0.0, 0.0, 0.0, 0.0, 0.0, 0.0, 0.0, 0.0, 0.0, 0.0, 0.0, 0.0, 0.0, 0.0, 0.0, 0.0, 0.0, 0.0])
me_cube_003.update()
me_cube_004 = bpy.data.meshes.new('Cube.004')
me_cube_004.from_pydata([(0.6665, -3.467, 1.154), (0.8195, -0.972, 1.419), (0.7948, 0.05211, 1.377), (2.98e-08, 0.05211, 1.534), (0.4612, -3.467, 1.501), (-2.98e-08, -3.467, 1.585), (0.4999, 0.05211, 1.498), (0.4426, -1.461, 1.534), (0.0008779, 0.05211, 0.4502), (0.3452, 0.05211, 0.649), (0.3452, 0.05211, 1.047), (0.0008778, 0.05211, 1.245), (-0.3434, 0.05211, 1.047), (-0.3434, 0.05211, 0.649), (0.0008779, 0.05211, 0.4755), (0.3233, 0.05211, 0.6617), (0.3233, 0.05211, 1.034), (0.0008778, 0.05211, 1.22), (-0.3215, 0.05211, 1.034), (-0.3215, 0.05211, 0.6617), (0.0008779, -3.467, 0.4755), (0.3233, -3.467, 0.6617), (0.3233, -3.467, 1.034), (0.0008778, -3.467, 1.22), (-0.3215, -3.467, 1.034), (-0.3215, -3.467, 0.6617), (-0.6665, -3.467, 1.154), (-0.4612, -3.467, 1.501), (-0.4999, 0.05211, 1.498), (-0.4426, -1.461, 1.534), (-0.8195, -0.972, 1.419), (-0.7948, 0.05211, 1.377), (0.0, -3.467, 0.0), (-0.3588, -3.467, 0.6215), (0.373, -3.467, 0.6461), (2.98e-08, 0.05211, 0.0), (-0.3974, 0.05211, 0.6883), (0.3974, 0.05211, 0.6883)], [], [(3, 5, 4, 7, 6), (2, 6, 7, 1), (0, 1, 7, 4), (9, 8, 14, 15), (8, 13, 19, 14), (12, 11, 17, 18), (10, 9, 15, 16), (13, 12, 18, 19), (11, 10, 16, 17), (14, 19, 25, 20), (18, 17, 23, 24), (16, 15, 21, 22), (19, 18, 24, 25), (17, 16, 22, 23), (15, 14, 20, 21), (3, 28, 29, 27, 5), (31, 30, 29, 28), (26, 27, 29, 30), (20, 32, 34, 21), (20, 25, 33, 32), (21, 34, 0, 22), (0, 4, 23, 22), (25, 24, 26, 33), (24, 23, 27, 26), (5, 27, 23, 4), (8, 35, 36, 13), (8, 9, 37, 35), (13, 36, 31, 12), (11, 12, 31, 28), (9, 10, 2, 37), (2, 10, 11, 6), (3, 6, 11, 28)])
me_cube_004.polygons.foreach_set('use_smooth', [1, 1, 1, 0, 0, 0, 0, 0, 0, 0, 0, 0, 0, 0, 0, 1, 1, 1, 0, 0, 0, 1, 0, 0, 1, 0, 0, 0, 0, 0, 1, 1])
_k = set([(0, 4), (1, 7), (2, 6), (3, 6), (3, 28), (4, 5), (4, 7), (5, 27), (14, 15), (14, 19), (15, 16), (16, 17), (17, 18), (18, 19), (20, 21), (20, 25), (21, 22), (22, 23), (23, 24), (24, 25), (26, 27), (27, 29), (28, 31), (29, 30)])
me_cube_004.attributes.new('sharp_edge', 'BOOLEAN', 'EDGE').data.foreach_set('value', [ (min(e.vertices), max(e.vertices)) in _k for e in me_cube_004.edges])
_uv = me_cube_004.uv_layers.new(name='UVMap')
_uv.uv.foreach_set('vector', [0.0, 0.0, 0.0, 0.0, 0.0, 0.0, 0.0, 0.0, 0.0, 0.0, 0.0, 0.0, 0.0, 0.0, 0.0, 0.0, 0.0, 0.0, 0.0, 0.0, 0.0, 0.0, 0.0, 0.0, 0.0, 0.0, 0.0, 0.0, 0.0, 0.0, 0.0, 0.0, 0.0, 0.0, 0.0, 0.0, 0.0, 0.0, 0.0, 0.0, 0.0, 0.0, 0.0, 0.0, 0.0, 0.0, 0.0, 0.0, 0.0, 0.0, 0.0, 0.0, 0.0, 0.0, 0.0, 0.0, 0.0, 0.0, 0.0, 0.0, 0.0, 0.0, 0.0, 0.0, 0.0, 0.0, 0.0, 0.0, 0.0, 0.0, 0.0, 0.0, 0.0, 0.0, 0.0, 0.0, 0.0, 0.0, 0.0, 0.0, 0.0, 0.0, 0.0, 0.0, 0.0, 0.0, 0.0, 0.0, 0.0, 0.0, 0.0, 0.0, 0.0, 0.0, 0.0, 0.0, 0.0, 0.0, 0.0, 0.0, 0.0, 0.0, 0.0, 0.0, 0.0, 0.0, 0.0, 0.0, 0.0, 0.0, 0.0, 0.0, 0.0, 0.0, 0.0, 0.0, 0.0, 0.0, 0.0, 0.0, 0.0, 0.0, 0.0, 0.0, 0.0, 0.0, 0.0, 0.0, 0.0, 0.0, 0.0, 0.0, 0.0, 0.0, 0.0, 0.0, 0.0, 0.0, 0.0, 0.0, 0.0, 0.0, 0.0, 0.0, 0.0, 0.0, 0.0, 0.0, 0.0, 0.0, 0.0, 0.0, 0.0, 0.0, 0.0, 0.0, 0.0, 0.0, 0.0, 0.0, 0.0, 0.0, 0.0, 0.0, 0.0, 0.0, 0.0, 0.0, 0.0, 0.0, 0.0, 0.0, 0.0, 0.0, 0.0, 0.0, 0.0, 0.0, 0.0, 0.0, 0.0, 0.0, 0.0, 0.0, 0.0, 0.0, 0.0, 0.0, 0.0, 0.0, 0.0, 0.0, 0.0, 0.0, 0.0, 0.0, 0.0, 0.0, 0.0, 0.0, 0.0, 0.0, 0.0, 0.0, 0.0, 0.0, 0.0, 0.0, 0.0, 0.0, 0.0, 0.0, 0.0, 0.0, 0.0, 0.0, 0.0, 0.0, 0.0, 0.0, 0.0, 0.0, 0.0, 0.0, 0.0, 0.0, 0.0, 0.0, 0.0, 0.0, 0.0, 0.0, 0.0, 0.0, 0.0, 0.0, 0.0, 0.0, 0.0, 0.0, 0.0, 0.0, 0.0, 0.0, 0.0, 0.0, 0.0, 0.0, 0.0, 0.0, 0.0, 0.0, 0.0, 0.0, 0.0, 0.0, 0.0, 0.0, 0.0, 0.0])
me_cube_004.update()
me_cube_005 = bpy.data.meshes.new('Cube.005')
me_cube_005.from_pydata([(-0.01311, -3.782, -0.08367), (-0.1582, -3.782, -0.335), (-0.01311, -3.782, -0.5864), (0.2771, -3.782, -0.5864), (0.4223, -3.782, -0.335), (0.2771, -3.782, -0.08367), (-0.01311, -5.558, -0.08367), (-0.1582, -5.558, -0.335), (-0.01311, -5.558, -0.5864), (0.2771, -5.558, -0.5864), (0.4223, -5.558, -0.335), (0.2771, -5.558, -0.08367), (0.08918, -5.558, -0.2609), (0.04635, -5.558, -0.335), (0.08918, -5.558, -0.4092), (0.1748, -5.558, -0.4092), (0.2177, -5.558, -0.335), (0.1748, -5.558, -0.2609), (0.08918, -7.36, -0.2609), (0.04635, -7.36, -0.335), (0.08918, -7.36, -0.4092), (0.1748, -7.36, -0.4092), (0.2177, -7.36, -0.335), (0.1748, -7.36, -0.2609), (0.04683, -7.454, -0.1875), (-0.03835, -7.454, -0.335), (0.04683, -7.454, -0.4826), (0.2172, -7.454, -0.4826), (0.3024, -7.454, -0.335), (0.2172, -7.454, -0.1875), (0.04683, -7.974, -0.1875), (-0.03835, -7.974, -0.335), (0.04683, -7.974, -0.4826), (0.2172, -7.974, -0.4826), (0.3024, -7.974, -0.335), (0.2172, -7.974, -0.1875), (0.07535, -8.009, -0.2369), (0.01869, -8.009, -0.335), (0.07535, -8.009, -0.4332), (0.1887, -8.009, -0.4332), (0.2453, -8.009, -0.335), (0.1887, -8.009, -0.2369), (0.07535, -8.157, -0.2369), (0.01869, -8.157, -0.335), (0.07535, -8.157, -0.4332), (0.1887, -8.157, -0.4332), (0.2453, -8.157, -0.335), (0.1887, -8.157, -0.2369), (0.05946, -8.177, -0.2094), (-0.0131, -8.177, -0.335), (0.05946, -8.177, -0.4607), (0.2046, -8.177, -0.4607), (0.2771, -8.177, -0.335), (0.2046, -8.177, -0.2094), (0.05946, -8.489, -0.2094), (-0.0131, -8.489, -0.335), (0.05946, -8.489, -0.4607), (0.2046, -8.489, -0.4607), (0.2771, -8.489, -0.335), (0.2046, -8.489, -0.2094), (0.132, -8.489, -0.335), (0.132, -3.782, -0.335), (0.9213, -3.776, -0.335), (0.6687, -3.771, -0.8099), (0.845, -3.8, 0.05259), (0.7207, -5.537, -0.335), (0.4681, -5.498, -0.8626), (0.6444, -5.535, 0.07284)], [], [(4, 5, 11, 10), (2, 3, 9, 8), (0, 1, 7, 6), (5, 0, 6, 11), (3, 4, 10, 9), (1, 2, 8, 7), (10, 11, 17, 16), (8, 9, 15, 14), (6, 7, 13, 12), (11, 6, 12, 17), (9, 10, 16, 15), (7, 8, 14, 13), (16, 17, 23, 22), (14, 15, 21, 20), (12, 13, 19, 18), (17, 12, 18, 23), (15, 16, 22, 21), (13, 14, 20, 19), (23, 18, 24, 29), (21, 22, 28, 27), (19, 20, 26, 25), (22, 23, 29, 28), (20, 21, 27, 26), (18, 19, 25, 24), (28, 29, 35, 34), (26, 27, 33, 32), (24, 25, 31, 30), (29, 24, 30, 35), (27, 28, 34, 33), (25, 26, 32, 31), (35, 30, 36, 41), (33, 34, 40, 39), (31, 32, 38, 37), (34, 35, 41, 40), (32, 33, 39, 38), (30, 31, 37, 36), (40, 41, 47, 46), (38, 39, 45, 44), (36, 37, 43, 42), (41, 36, 42, 47), (39, 40, 46, 45), (37, 38, 44, 43), (45, 46, 52, 51), (43, 44, 50, 49), (46, 47, 53, 52), (44, 45, 51, 50), (42, 43, 49, 48), (47, 42, 48, 53), (50, 51, 57, 56), (48, 49, 55, 54), (53, 48, 54, 59), (51, 52, 58, 57), (49, 50, 56, 55), (52, 53, 59, 58), (55, 56, 60), (58, 59, 60), (56, 57, 60), (54, 55, 60), (59, 54, 60), (57, 58, 60), (5, 4, 61), (3, 2, 61), (1, 0, 61), (0, 5, 61), (4, 3, 61), (2, 1, 61), (62, 64, 67, 65), (62, 65, 66, 63), (65, 10, 9, 66), (67, 11, 10, 65), (62, 63, 3, 4), (5, 64, 62, 4), (3, 63, 66, 9)])
_uv = me_cube_005.uv_layers.new(name='UVMap')
_uv.uv.foreach_set('vector', [0.0, 0.0, 0.0, 0.0, 0.0, 0.0, 0.0, 0.0, 0.0, 0.0, 0.0, 0.0, 0.0, 0.0, 0.0, 0.0, 0.0, 0.0, 0.0, 0.0, 0.0, 0.0, 0.0, 0.0, 0.0, 0.0, 0.0, 0.0, 0.0, 0.0, 0.0, 0.0, 0.0, 0.0, 0.0, 0.0, 0.0, 0.0, 0.0, 0.0, 0.0, 0.0, 0.0, 0.0, 0.0, 0.0, 0.0, 0.0, 0.0, 0.0, 0.0, 0.0, 0.0, 0.0, 0.0, 0.0, 0.0, 0.0, 0.0, 0.0, 0.0, 0.0, 0.0, 0.0, 0.0, 0.0, 0.0, 0.0, 0.0, 0.0, 0.0, 0.0, 0.0, 0.0, 0.0, 0.0, 0.0, 0.0, 0.0, 0.0, 0.0, 0.0, 0.0, 0.0, 0.0, 0.0, 0.0, 0.0, 0.0, 0.0, 0.0, 0.0, 0.0, 0.0, 0.0, 0.0, 0.0, 0.0, 0.0, 0.0, 0.0, 0.0, 0.0, 0.0, 0.0, 0.0, 0.0, 0.0, 0.0, 0.0, 0.0, 0.0, 0.0, 0.0, 0.0, 0.0, 0.0, 0.0, 0.0, 0.0, 0.0, 0.0, 0.0, 0.0, 0.0, 0.0, 0.0, 0.0, 0.0, 0.0, 0.0, 0.0, 0.0, 0.0, 0.0, 0.0, 0.0, 0.0, 0.0, 0.0, 0.0, 0.0, 0.0, 0.0, 0.0, 0.0, 0.0, 0.0, 0.0, 0.0, 0.0, 0.0, 0.0, 0.0, 0.0, 0.0, 0.0, 0.0, 0.0, 0.0, 0.0, 0.0, 0.0, 0.0, 0.0, 0.0, 0.0, 0.0, 0.0, 0.0, 0.0, 0.0, 0.0, 0.0, 0.0, 0.0, 0.0, 0.0, 0.0, 0.0, 0.0, 0.0, 0.0, 0.0, 0.0, 0.0, 0.0, 0.0, 0.0, 0.0, 0.0, 0.0, 0.0, 0.0, 0.0, 0.0, 0.0, 0.0, 0.0, 0.0, 0.0, 0.0, 0.0, 0.0, 0.0, 0.0, 0.0, 0.0, 0.0, 0.0, 0.0, 0.0, 0.0, 0.0, 0.0, 0.0, 0.0, 0.0, 0.0, 0.0, 0.0, 0.0, 0.0, 0.0, 0.0, 0.0, 0.0, 0.0, 0.0, 0.0, 0.0, 0.0, 0.0, 0.0, 0.0, 0.0, 0.0, 0.0, 0.0, 0.0, 0.0, 0.0, 0.0, 0.0, 0.0, 0.0, 0.0, 0.0, 0.0, 0.0, 0.0, 0.0, 0.0, 0.0, 0.0, 0.0, 0.0, 0.0, 0.0, 0.0, 0.0, 0.0, 0.0, 0.0, 0.0, 0.0, 0.0, 0.0, 0.0, 0.0, 0.0, 0.0, 0.0, 0.0, 0.0, 0.0, 0.0, 0.0, 0.0, 0.0, 0.0, 0.0, 0.0, 0.0, 0.0, 0.0, 0.0, 0.0, 0.0, 0.0, 0.0, 0.0, 0.0, 0.0, 0.0, 0.0, 0.0, 0.0, 0.0, 0.0, 0.0, 0.0, 0.0, 0.0, 0.0, 0.0, 0.0, 0.0, 0.0, 0.0, 0.0, 0.0, 0.0, 0.0, 0.0, 0.0, 0.0, 0.0, 0.0, 0.0, 0.0, 0.0, 0.0, 0.0, 0.0, 0.0, 0.0, 0.0, 0.0, 0.0, 0.0, 0.0, 0.0, 0.0, 0.0, 0.0, 0.0, 0.0, 0.0, 0.0, 0.0, 0.0, 0.0, 0.0, 0.0, 0.0, 0.0, 0.0, 0.0, 0.0, 0.0, 0.0, 0.0, 0.0, 0.0, 0.0, 0.0, 0.0, 0.0, 0.0, 0.0, 0.0, 0.0, 0.0, 0.0, 0.0, 0.0, 0.0, 0.0, 0.0, 0.0, 0.0, 0.0, 0.0, 0.0, 0.0, 0.0, 0.0, 0.0, 0.0, 0.0, 0.0, 0.0, 0.0, 0.0, 0.0, 0.0, 0.0, 0.0, 0.0, 0.0, 0.0, 0.0, 0.0, 0.0, 0.0, 0.0, 0.0, 0.0, 0.0, 0.0, 0.0, 0.0, 0.0, 0.0, 0.0, 0.0, 0.0, 0.0, 0.0, 0.0, 0.0, 0.0, 0.0, 0.0, 0.0, 0.0, 0.0, 0.0, 0.0, 0.0, 0.0, 0.0, 0.0, 0.0, 0.0, 0.0, 0.0, 0.0, 0.0, 0.0, 0.0, 0.0, 0.0, 0.0, 0.0, 0.0, 0.0, 0.0, 0.0, 0.0, 0.0, 0.0, 0.0, 0.0, 0.0, 0.0, 0.0, 0.0, 0.0, 0.0, 0.0, 0.0, 0.0, 0.0, 0.0, 0.0, 0.0, 0.0, 0.0, 0.0, 0.0, 0.0, 0.0, 0.0, 0.0, 0.0, 0.0, 0.0, 0.0, 0.0, 0.0, 0.0, 0.0, 0.0, 0.0, 0.0, 0.0, 0.0, 0.0, 0.0, 0.0, 0.0, 0.0, 0.0, 0.0, 0.0, 0.0, 0.0, 0.0, 0.0, 0.0, 0.0, 0.0, 0.0, 0.0, 0.0, 0.0, 0.0, 0.0, 0.0, 0.0, 0.0, 0.0, 0.0, 0.0, 0.0, 0.0, 0.0, 0.0, 0.0, 0.0, 0.0, 0.0, 0.0, 0.0, 0.0, 0.0, 0.0, 0.0, 0.0, 0.0, 0.0, 0.0, 0.0, 0.0, 0.0, 0.0, 0.0, 0.0, 0.0, 0.0, 0.0, 0.0, 0.0, 0.0, 0.0, 0.0, 0.0, 0.0, 0.0, 0.0, 0.0, 0.0, 0.0, 0.0, 0.0, 0.0, 0.0, 0.0, 0.0, 0.0, 0.0, 0.0, 0.0, 0.0, 0.0, 0.0, 0.0, 0.0])
me_cube_005.update()
me_cube_006 = bpy.data.meshes.new('Cube.006')
me_cube_006.from_pydata([(0.8522, 7.355, 0.1121), (0.8522, 7.676, 0.2125), (0.8522, 7.859, 0.3693), (0.8522, 7.914, 0.9459), (0.8522, 7.443, 1.272), (0.8522, 7.162, 1.202), (0.8522, 6.909, 1.013), (0.8522, 6.82, 0.6969), (0.8522, 6.875, 0.3883), (0.8522, 7.098, 0.1897), (0.8522, 7.755, 1.159), (0.8522, 7.95, 0.694)], [(0, 1), (2, 11), (1, 2), (10, 4), (4, 5), (5, 6), (6, 7), (7, 8), (8, 9), (3, 10), (0, 9), (3, 11)], [])
_uv = me_cube_006.uv_layers.new(name='UVMap')
_uv.uv.foreach_set('vector', [])
me_cube_006.update()
me_circle = bpy.data.meshes.new('Circle')
me_circle.from_pydata([(0.0, 1.0, 0.0), (-0.7071, 0.7071, 0.0), (-1.0, 0.0, 0.0), (-0.7071, -0.7071, 0.0), (0.0, -1.0, 0.0), (0.7071, -0.7071, 0.0), (1.0, 0.0, 0.0), (0.7071, 0.7071, 0.0), (0.0, 1.0, -20.26), (-0.7071, 0.7071, -20.26), (-1.0, -8.854e-07, -20.26), (-0.7071, -0.7071, -20.26), (0.0, -1.0, -20.26), (0.7071, -0.7071, -20.26), (1.0, -8.854e-07, -20.26), (0.7071, 0.7071, -20.26), (-1.904e-09, 1.258, -3.553e-15), (-0.8892, 0.8892, -2.512e-15), (-1.258, 2.456e-07, -3.388e-21), (-0.8892, -0.8892, 2.512e-15), (-1.904e-09, -1.258, 3.553e-15), (0.8892, -0.8892, 2.512e-15), (1.258, 2.456e-07, -3.388e-21), (0.8892, 0.8892, -2.512e-15), (-1.904e-09, 1.258, -1.345), (-0.8892, 0.8892, -1.345), (-1.258, 1.869e-07, -1.345), (-0.8892, -0.8892, -1.345), (-1.904e-09, -1.258, -1.345), (0.8892, -0.8892, -1.345), (1.258, 1.869e-07, -1.345), (0.8892, 0.8892, -1.345)], [], [(6, 7, 15, 14), (4, 5, 13, 12), (2, 3, 11, 10), (0, 1, 9, 8), (7, 0, 8, 15), (5, 6, 14, 13), (3, 4, 12, 11), (1, 2, 10, 9), (1, 0, 16, 17), (0, 7, 23, 16), (6, 5, 21, 22), (4, 3, 19, 20), (2, 1, 17, 18), (7, 6, 22, 23), (5, 4, 20, 21), (3, 2, 18, 19), (16, 23, 31, 24), (22, 21, 29, 30), (20, 19, 27, 28), (18, 17, 25, 26), (23, 22, 30, 31), (21, 20, 28, 29), (19, 18, 26, 27), (17, 16, 24, 25)])
_uv = me_circle.uv_layers.new(name='UVMap')
_uv.uv.foreach_set('vector', [0.0, 0.0, 0.0, 0.0, 0.0, 0.0, 0.0, 0.0, 0.0, 0.0, 0.0, 0.0, 0.0, 0.0, 0.0, 0.0, 0.0, 0.0, 0.0, 0.0, 0.0, 0.0, 0.0, 0.0, 0.0, 0.0, 0.0, 0.0, 0.0, 0.0, 0.0, 0.0, 0.0, 0.0, 0.0, 0.0, 0.0, 0.0, 0.0, 0.0, 0.0, 0.0, 0.0, 0.0, 0.0, 0.0, 0.0, 0.0, 0.0, 0.0, 0.0, 0.0, 0.0, 0.0, 0.0, 0.0, 0.0, 0.0, 0.0, 0.0, 0.0, 0.0, 0.0, 0.0, 0.0, 0.0, 0.0, 0.0, 0.0, 0.0, 0.0, 0.0, 0.0, 0.0, 0.0, 0.0, 0.0, 0.0, 0.0, 0.0, 0.0, 0.0, 0.0, 0.0, 0.0, 0.0, 0.0, 0.0, 0.0, 0.0, 0.0, 0.0, 0.0, 0.0, 0.0, 0.0, 0.0, 0.0, 0.0, 0.0, 0.0, 0.0, 0.0, 0.0, 0.0, 0.0, 0.0, 0.0, 0.0, 0.0, 0.0, 0.0, 0.0, 0.0, 0.0, 0.0, 0.0, 0.0, 0.0, 0.0, 0.0, 0.0, 0.0, 0.0, 0.0, 0.0, 0.0, 0.0, 0.0, 0.0, 0.0, 0.0, 0.0, 0.0, 0.0, 0.0, 0.0, 0.0, 0.0, 0.0, 0.0, 0.0, 0.0, 0.0, 0.0, 0.0, 0.0, 0.0, 0.0, 0.0, 0.0, 0.0, 0.0, 0.0, 0.0, 0.0, 0.0, 0.0, 0.0, 0.0, 0.0, 0.0, 0.0, 0.0, 0.0, 0.0, 0.0, 0.0, 0.0, 0.0, 0.0, 0.0, 0.0, 0.0, 0.0, 0.0, 0.0, 0.0, 0.0, 0.0, 0.0, 0.0, 0.0, 0.0, 0.0, 0.0, 0.0, 0.0, 0.0, 0.0, 0.0, 0.0])
me_circle.update()

# ---- objects
ob_empty = bpy.data.objects.new('Empty', None)
ob_main_body = bpy.data.objects.new('Main body', me_cube_001)
ob_trigger = bpy.data.objects.new('Trigger', me_cube_002)
ob_hammer = bpy.data.objects.new('Hammer', me_cube_003)
ob_cylinder = bpy.data.objects.new('Cylinder', me_cube_004)
ob_cylinder_center = bpy.data.objects.new('Cylinder center', None)
ob_ejecty_boi = bpy.data.objects.new('Ejecty-boi', me_cube_005)
ob_brand_sticker = bpy.data.objects.new('Brand sticker', me_cube_006)
ob_barrel = bpy.data.objects.new('Barrel', me_circle)

# ---- transforms, parenting, visibility, modifiers, constraints
ob_empty.location = (-5.817, 0.0, 0.0)
ob_empty.rotation_euler = (1.571, -0.0, 1.571)
ob_empty.scale = (4.744, 4.744, 4.744)
ob_empty.empty_display_type = 'IMAGE'
ob_empty.empty_display_size = 5.0
ob_empty.empty_image_depth = 'FRONT'
ob_empty.use_empty_image_alpha = True
ob_empty.color = (1.0, 1.0, 1.0, 0.1667)
ob_main_body.location = (0.0, 0.0, 0.0)
ob_trigger.location = (0.0, 0.0, 0.0)
_m = ob_trigger.modifiers.new('Mirror', 'MIRROR')
ob_hammer.location = (0.0, 0.0, 0.0)
_m = ob_hammer.modifiers.new('Mirror', 'MIRROR')
ob_cylinder.location = (0.0, 2.878, 3.689)
_m = ob_cylinder.modifiers.new('Array', 'ARRAY')
_m.count = 6
_m.use_relative_offset = False
_m.use_merge_vertices = True
_m.use_object_offset = True
_m.offset_object = ob_cylinder_center
_m = ob_cylinder.modifiers.new('EdgeSplit', 'EDGE_SPLIT')
_m.use_edge_angle = False
ob_cylinder_center.parent = ob_cylinder
ob_cylinder_center.matrix_parent_inverse = Matrix(((1.0, -0.0, 0.0, -0.0), (-0.0, 1.0, -0.0, -2.878), (0.0, -0.0, 1.0, -3.689), (-0.0, 0.0, -0.0, 1.0)))
ob_cylinder_center.location = (0.0, 2.878, 3.689)
ob_cylinder_center.rotation_euler = (0.0, 1.047, 0.0)
ob_ejecty_boi.location = (0.0, 2.939, 3.795)
ob_brand_sticker.location = (0.0, 0.0, 0.0)
_m = ob_brand_sticker.modifiers.new('Mirror', 'MIRROR')
ob_barrel.location = (0.0, -11.07, 4.529)
ob_barrel.rotation_euler = (1.571, 0.0, 0.0)
ob_barrel.scale = (0.5041, 0.5041, 0.5041)

# ---- collection membership
scene.collection.objects.link(ob_empty)
col_collection.objects.link(ob_main_body)
col_collection.objects.link(ob_trigger)
col_collection.objects.link(ob_hammer)
col_collection.objects.link(ob_cylinder)
col_collection.objects.link(ob_cylinder_center)
col_collection.objects.link(ob_ejecty_boi)
col_collection.objects.link(ob_brand_sticker)
col_collection.objects.link(ob_barrel)

# ---- scene / render settings (as saved in the file)
scene.frame_start = 1; scene.frame_end = 250; scene.frame_set(1)
scene.render.engine = 'BLENDER_EEVEE_NEXT'
scene.cycles.sampling_pattern = 'TABULATED_SOBOL'
bpy.context.view_layer.update()

# ---- added for rendering (the .blend has no active camera and no usable light): camera, sun
cam_auto = bpy.data.cameras.new('AutoCamera')
cam_auto.lens = 50.0
cam_auto.sensor_width = 36.0
cam_auto.clip_end = 1000.0
ob_auto_camera = bpy.data.objects.new('AutoCamera', cam_auto)
scene.collection.objects.link(ob_auto_camera)
ob_auto_camera.location = (24.3673, -28.9047, 19.8035)
ob_auto_camera.rotation_euler = (1.09748, -7.21219e-08, 0.694738)
scene.camera = ob_auto_camera
light_auto_sun = bpy.data.lights.new('AutoSun', 'SUN')
light_auto_sun.energy = 3.0
light_auto_sun.angle = 0.0523599
ob_auto_sun = bpy.data.objects.new('AutoSun', light_auto_sun)
scene.collection.objects.link(ob_auto_sun)
ob_auto_sun.rotation_euler = (0.872665, 0.174533, 0.523599)
bpy.context.view_layer.update()
